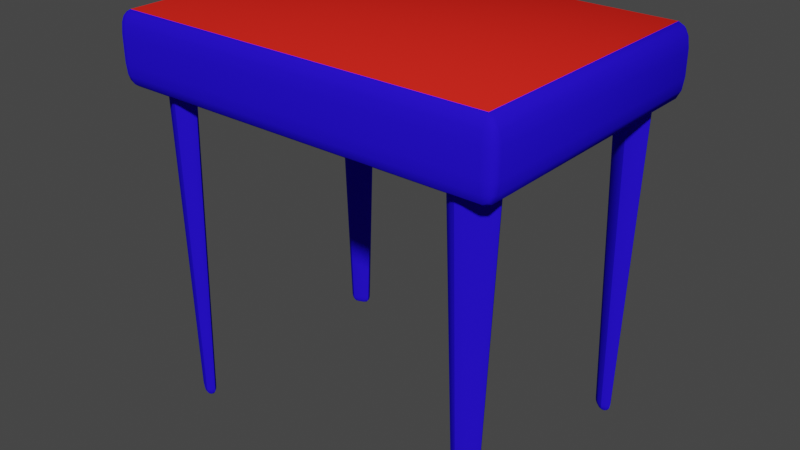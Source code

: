 # Source: bed.blend  (saved by Blender 2.93.20; exported with 4.5.12 LTS)
import bpy
from mathutils import Matrix  # noqa: F401  (used for matrix-valued properties, if any)

bpy.ops.wm.read_factory_settings(use_empty=True)
scene = bpy.context.scene
scene.name = 'Scene'

# ---- collections
col_collection = bpy.data.collections.new('Collection'); scene.collection.children.link(col_collection)

# ---- images (referenced by path relative to the original .blend; pixels are not part of the script)
import os
ASSET_DIR = os.environ.get("B2B_ASSET_DIR", "")  # directory of the original .blend (textures are referenced by path, not embedded)
HERE = os.path.dirname(os.path.abspath(__file__))  # packed textures are extracted next to this script under _unpacked/

def load_image(name, relpath, width, height, colorspace="sRGB"):
    """Load a texture the original file referenced (path relative to the .blend, or extracted next to this script)."""
    p = next((c for c in (os.path.join(HERE, relpath), os.path.join(ASSET_DIR, relpath)) if relpath and os.path.exists(c)), "")
    if p:
        img = bpy.data.images.load(p, check_existing=True)
        img.name = name
    else:  # same state as the original file: an image datablock whose file is absent (Cycles renders it pink)
        img = bpy.data.images.new(name, width, height)
        img.source = "FILE"
        img.filepath = "//" + (relpath or name)
    img.colorspace_settings.name = colorspace
    return img
img_texture_png = load_image('Texture.png', 'Texture.png', 1024, 1024, 'sRGB')

# ---- materials (node trees are filled in below, after node groups)
mat_up = bpy.data.materials.new('UP')
mat_up.use_transparent_shadow = False
mat_up.diffuse_color = (0.02126, 0.006356, 0.8, 1.0)
mat_up.roughness = 0.5
mat_down = bpy.data.materials.new('Down')
mat_down.use_transparent_shadow = False
mat_down.diffuse_color = (0.8, 0.02069, 0.01341, 1.0)

# ---- material node trees

# ---- world
world_world = bpy.data.worlds.new('World'); scene.world = world_world
world_world.use_nodes = True; world_world.node_tree.nodes.clear()
_N = world_world.node_tree.nodes; _L = world_world.node_tree.links
n0 = _N.new('ShaderNodeOutputWorld'); n0.name = 'World Output'; n0.location = (300, 300)
n1 = _N.new('ShaderNodeBackground'); n1.name = 'Background'; n1.location = (10, 300)
n1.inputs[0].default_value = (0.05088, 0.05088, 0.05088, 1.0)
_L.new(n1.outputs[0], n0.inputs[0])
n0.is_active_output = True
world_world.color = (0.05088, 0.05088, 0.05088)
world_world.use_sun_shadow = False
world_world.sun_shadow_jitter_overblur = 0.0

# ---- meshes
me_cube_091 = bpy.data.meshes.new('Cube.091')
me_cube_091.from_pydata([(-0.5365, 0.471, 0.5484), (-0.5365, 0.504, 0.5815), (-0.5695, 0.504, 0.5484), (-0.5365, 0.4754, 0.565), (-0.553, 0.4754, 0.5484), (-0.5523, 0.4797, 0.5643), (-0.553, 0.504, 0.5771), (-0.5365, 0.4875, 0.5771), (-0.5523, 0.4882, 0.5728), (-0.5651, 0.4875, 0.5484), (-0.5651, 0.504, 0.565), (-0.5608, 0.4882, 0.5643), (-0.5365, 0.5398, 0.5815), (-0.5365, 0.5729, 0.5484), (-0.5695, 0.5398, 0.5484), (-0.5365, 0.5563, 0.5771), (-0.553, 0.5398, 0.5771), (-0.5523, 0.5556, 0.5728), (-0.553, 0.5685, 0.5484), (-0.5365, 0.5685, 0.565), (-0.5523, 0.5642, 0.5643), (-0.5651, 0.5398, 0.565), (-0.5651, 0.5563, 0.5484), (-0.5608, 0.5556, 0.5643), (-0.5365, 0.471, -0.5232), (-0.5695, 0.504, -0.5232), (-0.5365, 0.504, -0.5563), (-0.553, 0.4754, -0.5232), (-0.5365, 0.4754, -0.5397), (-0.5523, 0.4797, -0.539), (-0.5651, 0.504, -0.5397), (-0.5651, 0.4875, -0.5232), (-0.5608, 0.4882, -0.539), (-0.5365, 0.4875, -0.5519), (-0.553, 0.504, -0.5519), (-0.5523, 0.4882, -0.5476), (-0.5365, 0.5729, -0.5232), (-0.5365, 0.5398, -0.5563), (-0.5695, 0.5398, -0.5232), (-0.5365, 0.5685, -0.5397), (-0.553, 0.5685, -0.5232), (-0.5523, 0.5642, -0.539), (-0.553, 0.5398, -0.5519), (-0.5365, 0.5563, -0.5519), (-0.5523, 0.5556, -0.5476), (-0.5651, 0.5563, -0.5232), (-0.5651, 0.5398, -0.5397), (-0.5608, 0.5556, -0.539), (0.5352, 0.471, 0.5484), (0.5683, 0.504, 0.5484), (0.5352, 0.504, 0.5815), (0.5517, 0.4754, 0.5484), (0.5352, 0.4754, 0.565), (0.551, 0.4797, 0.5643), (0.5638, 0.504, 0.565), (0.5638, 0.4875, 0.5484), (0.5596, 0.4882, 0.5643), (0.5352, 0.4875, 0.5771), (0.5517, 0.504, 0.5771), (0.551, 0.4882, 0.5728), (0.5352, 0.5729, 0.5484), (0.5352, 0.5398, 0.5815), (0.5683, 0.5398, 0.5484), (0.5352, 0.5685, 0.565), (0.5517, 0.5685, 0.5484), (0.551, 0.5642, 0.5643), (0.5517, 0.5398, 0.5771), (0.5352, 0.5563, 0.5771), (0.551, 0.5556, 0.5728), (0.5638, 0.5563, 0.5484), (0.5638, 0.5398, 0.565), (0.5596, 0.5556, 0.5643), (0.5352, 0.471, -0.5232), (0.5352, 0.504, -0.5563), (0.5683, 0.504, -0.5232), (0.5352, 0.4754, -0.5397), (0.5517, 0.4754, -0.5232), (0.551, 0.4797, -0.539), (0.5517, 0.504, -0.5519), (0.5352, 0.4875, -0.5519), (0.551, 0.4882, -0.5476), (0.5638, 0.4875, -0.5232), (0.5638, 0.504, -0.5397), (0.5596, 0.4882, -0.539), (0.5352, 0.5729, -0.5232), (0.5683, 0.5398, -0.5232), (0.5352, 0.5398, -0.5563), (0.5517, 0.5685, -0.5232), (0.5352, 0.5685, -0.5397), (0.551, 0.5642, -0.539), (0.5638, 0.5398, -0.5397), (0.5638, 0.5563, -0.5232), (0.5596, 0.5556, -0.539), (0.5352, 0.5563, -0.5519), (0.5517, 0.5398, -0.5519), (0.551, 0.5556, -0.5476), (-0.5188, 0.5259, 0.421), (-0.5173, 0.5259, 0.4489), (-0.5238, 0.5259, 0.4352), (-0.4635, 0.5259, 0.3893), (-0.4914, 0.5259, 0.3907), (-0.4778, 0.5259, 0.3842), (-0.4494, 0.5259, 0.5102), (-0.4215, 0.5259, 0.5088), (-0.4351, 0.5259, 0.5153), (-0.3942, 0.5259, 0.4785), (-0.3956, 0.5259, 0.4506), (-0.3891, 0.5259, 0.4643), (-0.4118, 0.5259, -0.5271), (-0.4391, 0.5259, -0.5333), (-0.4242, 0.5259, -0.5358), (-0.3964, 0.5259, -0.4653), (-0.3901, 0.5259, -0.4926), (-0.3876, 0.5259, -0.4777), (-0.5166, 0.5259, -0.4846), (-0.5228, 0.5259, -0.4574), (-0.5253, 0.5259, -0.4723), (-0.5011, 0.5259, -0.4228), (-0.4739, 0.5259, -0.4166), (-0.4888, 0.5259, -0.4141), (0.4918, 0.5259, 0.3902), (0.4639, 0.5259, 0.3892), (0.478, 0.5259, 0.3839), (0.5186, 0.5259, 0.4479), (0.5196, 0.5259, 0.42), (0.5249, 0.5259, 0.4342), (0.3969, 0.5259, 0.4516), (0.3959, 0.5259, 0.4795), (0.3906, 0.5259, 0.4653), (0.4237, 0.5259, 0.5093), (0.4516, 0.5259, 0.5103), (0.4374, 0.5259, 0.5156), (0.4011, 0.5259, -0.5137), (0.3979, 0.5259, -0.486), (0.3937, 0.5259, -0.5005), (0.4608, 0.5259, -0.5358), (0.4331, 0.5259, -0.539), (0.4476, 0.5259, -0.5431), (0.4546, 0.5259, -0.4142), (0.4824, 0.5259, -0.4109), (0.4678, 0.5259, -0.4068), (0.5144, 0.5259, -0.4362), (0.5176, 0.5259, -0.464), (0.5217, 0.5259, -0.4494), (-0.4686, -0.007483, 0.4494), (-0.4787, 0.003769, 0.4561), (-0.4722, -0.006626, 0.452), (-0.4754, -0.004187, 0.4542), (-0.4776, -0.0005368, 0.4556), (-0.4703, -0.007483, 0.4367), (-0.4798, 0.00378, 0.4279), (-0.4738, -0.006625, 0.4335), (-0.4768, -0.004184, 0.4307), (-0.4789, -0.00053, 0.4287), (-0.4721, -0.007483, 0.442), (-0.4852, 0.003768, 0.4424), (-0.4769, -0.006626, 0.4422), (-0.481, -0.004187, 0.4424), (-0.4839, -0.0005372, 0.4425), (-0.4581, -0.007483, 0.4377), (-0.4524, 0.003769, 0.427), (-0.4558, -0.006626, 0.4339), (-0.454, -0.004187, 0.4305), (-0.4528, -0.0005368, 0.4281), (-0.466, -0.007483, 0.4349), (-0.4667, 0.003768, 0.4219), (-0.4662, -0.006626, 0.4302), (-0.4664, -0.004187, 0.4261), (-0.4665, -0.0005372, 0.4232), (-0.4549, -0.007483, 0.4618), (-0.4605, 0.003769, 0.4725), (-0.4571, -0.006626, 0.4656), (-0.459, -0.004187, 0.469), (-0.4602, -0.0005368, 0.4714), (-0.4469, -0.007483, 0.4646), (-0.4463, 0.003768, 0.4775), (-0.4467, -0.006626, 0.4693), (-0.4466, -0.004187, 0.4734), (-0.4464, -0.0005372, 0.4763), (-0.4443, -0.007483, 0.4501), (-0.4343, 0.003769, 0.4434), (-0.4407, -0.006626, 0.4475), (-0.4376, -0.004187, 0.4453), (-0.4353, -0.0005368, 0.4439), (-0.4426, -0.007483, 0.4627), (-0.4331, 0.00378, 0.4716), (-0.4392, -0.006625, 0.466), (-0.4361, -0.004184, 0.4688), (-0.434, -0.00053, 0.4708), (-0.4408, -0.007483, 0.4575), (-0.4278, 0.003768, 0.457), (-0.4361, -0.006626, 0.4573), (-0.4319, -0.004187, 0.4571), (-0.429, -0.0005372, 0.457), (-0.4528, -0.007483, -0.4866), (-0.4565, 0.003769, -0.4981), (-0.4544, -0.006626, -0.4907), (-0.4556, -0.004187, -0.4944), (-0.4564, -0.0005368, -0.4969), (-0.4445, -0.007483, -0.488), (-0.4416, 0.003768, -0.5006), (-0.4435, -0.006626, -0.4926), (-0.4426, -0.004187, -0.4966), (-0.442, -0.0005372, -0.4994), (-0.4406, -0.007483, -0.4854), (-0.4297, 0.003781, -0.4925), (-0.4366, -0.006625, -0.488), (-0.4332, -0.004184, -0.4902), (-0.4307, -0.0005296, -0.4918), (-0.4444, -0.007483, -0.4732), (-0.4357, 0.003769, -0.4649), (-0.4413, -0.006626, -0.47), (-0.4386, -0.004187, -0.4673), (-0.4366, -0.0005368, -0.4655), (-0.4397, -0.007483, -0.4799), (-0.4269, 0.003768, -0.4772), (-0.4351, -0.006626, -0.4789), (-0.431, -0.004187, -0.478), (-0.4282, -0.0005371, -0.4774), (-0.4685, -0.007483, -0.4767), (-0.4772, 0.003769, -0.485), (-0.4716, -0.006626, -0.4799), (-0.4743, -0.004187, -0.4826), (-0.4763, -0.0005368, -0.4844), (-0.4734, -0.007483, -0.4698), (-0.486, 0.003768, -0.4727), (-0.4779, -0.006626, -0.4709), (-0.4819, -0.004187, -0.4719), (-0.4848, -0.0005372, -0.4725), (-0.4601, -0.007483, -0.4634), (-0.4564, 0.003769, -0.4519), (-0.4586, -0.006626, -0.4592), (-0.4573, -0.004187, -0.4556), (-0.4566, -0.0005368, -0.453), (-0.4727, -0.007483, -0.4652), (-0.4839, 0.00378, -0.4585), (-0.4768, -0.006625, -0.4627), (-0.4803, -0.004184, -0.4606), (-0.4828, -0.00053, -0.4591), (-0.4682, -0.007483, -0.462), (-0.4713, 0.003768, -0.4493), (-0.4693, -0.006626, -0.4574), (-0.4702, -0.004187, -0.4534), (-0.4709, -0.0005371, -0.4505), (0.4591, -0.007483, 0.4377), (0.4533, 0.003769, 0.4271), (0.4568, -0.006626, 0.4339), (0.4549, -0.004187, 0.4305), (0.4537, -0.0005368, 0.4281), (0.467, -0.007483, 0.4347), (0.4675, 0.003768, 0.4218), (0.4671, -0.006626, 0.43), (0.4673, -0.004187, 0.4259), (0.4674, -0.0005372, 0.423), (0.4713, -0.007483, 0.4365), (0.4807, 0.003781, 0.4275), (0.4748, -0.006625, 0.4332), (0.4778, -0.004184, 0.4303), (0.4798, -0.0005296, 0.4283), (0.4699, -0.007483, 0.4492), (0.48, 0.003769, 0.4557), (0.4735, -0.006626, 0.4518), (0.4767, -0.004187, 0.4539), (0.479, -0.0005368, 0.4553), (0.4733, -0.007483, 0.4417), (0.4863, 0.003768, 0.442), (0.478, -0.006626, 0.4419), (0.4821, -0.004187, 0.442), (0.4851, -0.0005371, 0.442), (0.4456, -0.007483, 0.4503), (0.4354, 0.003769, 0.4437), (0.442, -0.006626, 0.4477), (0.4388, -0.004187, 0.4456), (0.4365, -0.0005368, 0.4442), (0.4421, -0.007483, 0.458), (0.4292, 0.003768, 0.4575), (0.4374, -0.006626, 0.4577), (0.4333, -0.004187, 0.4576), (0.4304, -0.0005372, 0.4575), (0.4563, -0.007483, 0.4618), (0.4621, 0.003769, 0.4724), (0.4586, -0.006626, 0.4656), (0.4605, -0.004187, 0.469), (0.4618, -0.0005368, 0.4714), (0.4436, -0.007483, 0.4624), (0.4339, 0.00378, 0.4711), (0.44, -0.006625, 0.4656), (0.437, -0.004184, 0.4683), (0.4348, -0.00053, 0.4703), (0.4486, -0.007483, 0.4647), (0.448, 0.003768, 0.4777), (0.4485, -0.006626, 0.4694), (0.4483, -0.004187, 0.4735), (0.4481, -0.0005371, 0.4765), (0.4458, -0.007483, -0.4773), (0.4348, 0.003769, -0.4724), (0.4418, -0.006626, -0.4754), (0.4383, -0.004187, -0.4737), (0.4359, -0.0005368, -0.4727), (0.4435, -0.007483, -0.4854), (0.4307, 0.003768, -0.4869), (0.4388, -0.006626, -0.4859), (0.4348, -0.004187, -0.4864), (0.4319, -0.0005372, -0.4867), (0.4457, -0.007483, -0.4896), (0.4374, 0.003781, -0.4997), (0.4426, -0.006625, -0.4933), (0.44, -0.004184, -0.4965), (0.4382, -0.0005296, -0.4987), (0.4582, -0.007483, -0.4871), (0.4655, 0.003769, -0.4967), (0.461, -0.006626, -0.4905), (0.4634, -0.004187, -0.4935), (0.465, -0.0005368, -0.4957), (0.451, -0.007483, -0.4911), (0.4523, 0.003768, -0.5041), (0.4515, -0.006626, -0.4958), (0.452, -0.004187, -0.4999), (0.4522, -0.0005371, -0.5028), (0.4573, -0.007483, -0.4628), (0.4499, 0.003769, -0.4532), (0.4544, -0.006626, -0.4594), (0.4521, -0.004187, -0.4564), (0.4505, -0.0005368, -0.4542), (0.4646, -0.007483, -0.4587), (0.4631, 0.003768, -0.4459), (0.464, -0.006626, -0.454), (0.4635, -0.004187, -0.45), (0.4632, -0.0005372, -0.4471), (0.4696, -0.007483, -0.4726), (0.4807, 0.003769, -0.4775), (0.4736, -0.006626, -0.4746), (0.4771, -0.004187, -0.4762), (0.4796, -0.0005368, -0.4772), (0.4692, -0.007483, -0.4598), (0.4771, 0.00378, -0.4495), (0.4721, -0.006625, -0.4561), (0.4746, -0.004184, -0.4528), (0.4763, -0.00053, -0.4505), (0.4719, -0.007483, -0.4647), (0.4848, 0.003768, -0.463), (0.4766, -0.006626, -0.4641), (0.4807, -0.004187, -0.4636), (0.4836, -0.0005371, -0.4632)], [], [(50, 61, 12, 1), (74, 85, 62, 49), (84, 36, 13, 60), (2, 14, 38, 25), (26, 37, 86, 73), (0, 3, 5, 4), (3, 7, 8, 5), (1, 6, 8, 7), (6, 10, 11, 8), (2, 9, 11, 10), (9, 4, 5, 11), (5, 8, 11), (12, 15, 17, 16), (15, 19, 20, 17), (13, 18, 20, 19), (18, 22, 23, 20), (14, 21, 23, 22), (21, 16, 17, 23), (17, 20, 23), (24, 27, 29, 28), (27, 31, 32, 29), (25, 30, 32, 31), (30, 34, 35, 32), (26, 33, 35, 34), (33, 28, 29, 35), (29, 32, 35), (36, 39, 41, 40), (39, 43, 44, 41), (37, 42, 44, 43), (42, 46, 47, 44), (38, 45, 47, 46), (45, 40, 41, 47), (41, 44, 47), (48, 51, 53, 52), (51, 55, 56, 53), (49, 54, 56, 55), (54, 58, 59, 56), (50, 57, 59, 58), (57, 52, 53, 59), (53, 56, 59), (60, 63, 65, 64), (63, 67, 68, 65), (61, 66, 68, 67), (66, 70, 71, 68), (62, 69, 71, 70), (69, 64, 65, 71), (65, 68, 71), (72, 75, 77, 76), (75, 79, 80, 77), (73, 78, 80, 79), (78, 82, 83, 80), (74, 81, 83, 82), (81, 76, 77, 83), (77, 80, 83), (84, 87, 89, 88), (87, 91, 92, 89), (85, 90, 92, 91), (90, 94, 95, 92), (86, 93, 95, 94), (93, 88, 89, 95), (89, 92, 95), (24, 0, 4, 27), (27, 4, 9, 31), (31, 9, 2, 25), (1, 12, 16, 6), (6, 16, 21, 10), (10, 21, 14, 2), (13, 36, 40, 18), (18, 40, 45, 22), (22, 45, 38, 14), (37, 26, 34, 42), (42, 34, 30, 46), (46, 30, 25, 38), (72, 24, 28, 75), (75, 28, 33, 79), (79, 33, 26, 73), (36, 84, 88, 39), (39, 88, 93, 43), (43, 93, 86, 37), (85, 74, 82, 90), (90, 82, 78, 94), (94, 78, 73, 86), (48, 72, 76, 51), (51, 76, 81, 55), (55, 81, 74, 49), (84, 60, 64, 87), (87, 64, 69, 91), (91, 69, 62, 85), (61, 50, 58, 66), (66, 58, 54, 70), (70, 54, 49, 62), (0, 48, 52, 3), (3, 52, 57, 7), (7, 57, 50, 1), (60, 13, 19, 63), (63, 19, 15, 67), (67, 15, 12, 61), (24, 72, 48, 0), (155, 98, 96, 150), (204, 214, 209, 229, 239, 234, 224, 219, 194, 199), (105, 107, 106, 99, 101, 100, 96, 98, 97, 102, 104, 103), (101, 165, 150, 100), (102, 170, 175, 104), (170, 102, 97, 145), (150, 96, 100), (160, 99, 106, 180), (99, 160, 165, 101), (185, 105, 103), (105, 185, 190, 107), (104, 175, 185, 103), (107, 190, 180, 106), (145, 97, 98, 155), (200, 110, 108, 205), (254, 264, 259, 279, 289, 284, 274, 269, 244, 249), (117, 119, 118, 111, 113, 112, 108, 110, 109, 114, 116, 115), (111, 210, 215, 113), (114, 220, 225, 116), (220, 114, 109, 195), (113, 215, 205, 112), (210, 111, 118, 230), (205, 108, 112), (235, 117, 115), (117, 235, 240, 119), (116, 225, 235, 115), (119, 240, 230, 118), (195, 109, 110, 200), (250, 122, 120, 255), (304, 314, 309, 329, 339, 334, 324, 319, 294, 299), (129, 131, 130, 123, 125, 124, 120, 122, 121, 126, 128, 127), (123, 260, 265, 125), (126, 270, 275, 128), (270, 126, 121, 245), (125, 265, 255, 124), (260, 123, 130, 280), (255, 120, 124), (285, 129, 127), (129, 285, 290, 131), (128, 275, 285, 127), (131, 290, 280, 130), (245, 121, 122, 250), (300, 134, 132, 305), (141, 143, 142, 135, 137, 136, 132, 134, 133, 138, 140, 139), (135, 310, 315, 137), (138, 320, 325, 140), (320, 138, 133, 295), (137, 315, 305, 136), (310, 135, 142, 330), (305, 132, 136), (335, 141, 139), (141, 335, 340, 143), (140, 325, 335, 139), (143, 340, 330, 142), (295, 133, 134, 300), (154, 144, 146, 156), (156, 146, 147, 157), (157, 147, 148, 158), (158, 148, 145, 155), (149, 154, 156, 151), (151, 156, 157, 152), (152, 157, 158, 153), (153, 158, 155, 150), (159, 164, 166, 161), (161, 166, 167, 162), (162, 167, 168, 163), (163, 168, 165, 160), (184, 189, 191, 186), (186, 191, 192, 187), (187, 192, 193, 188), (188, 193, 190, 185), (189, 179, 181, 191), (191, 181, 182, 192), (192, 182, 183, 193), (193, 183, 180, 190), (169, 174, 176, 171), (171, 176, 177, 172), (172, 177, 178, 173), (173, 178, 175, 170), (160, 180, 183, 163), (163, 183, 182, 162), (162, 182, 181, 161), (161, 181, 179, 159), (170, 145, 148, 173), (173, 148, 147, 172), (172, 147, 146, 171), (171, 146, 144, 169), (199, 194, 196, 201), (201, 196, 197, 202), (202, 197, 198, 203), (203, 198, 195, 200), (209, 214, 216, 211), (211, 216, 217, 212), (212, 217, 218, 213), (213, 218, 215, 210), (214, 204, 206, 216), (216, 206, 207, 217), (217, 207, 208, 218), (218, 208, 205, 215), (234, 239, 241, 236), (236, 241, 242, 237), (237, 242, 243, 238), (238, 243, 240, 235), (239, 229, 231, 241), (241, 231, 232, 242), (242, 232, 233, 243), (243, 233, 230, 240), (219, 224, 226, 221), (221, 226, 227, 222), (222, 227, 228, 223), (223, 228, 225, 220), (210, 230, 233, 213), (213, 233, 232, 212), (212, 232, 231, 211), (211, 231, 229, 209), (220, 195, 198, 223), (223, 198, 197, 222), (222, 197, 196, 221), (221, 196, 194, 219), (249, 244, 246, 251), (251, 246, 247, 252), (252, 247, 248, 253), (253, 248, 245, 250), (259, 264, 266, 261), (261, 266, 267, 262), (262, 267, 268, 263), (263, 268, 265, 260), (264, 254, 256, 266), (266, 256, 257, 267), (267, 257, 258, 268), (268, 258, 255, 265), (284, 289, 291, 286), (286, 291, 292, 287), (287, 292, 293, 288), (288, 293, 290, 285), (289, 279, 281, 291), (291, 281, 282, 292), (292, 282, 283, 293), (293, 283, 280, 290), (269, 274, 276, 271), (271, 276, 277, 272), (272, 277, 278, 273), (273, 278, 275, 270), (260, 280, 283, 263), (263, 283, 282, 262), (262, 282, 281, 261), (261, 281, 279, 259), (270, 245, 248, 273), (273, 248, 247, 272), (272, 247, 246, 271), (271, 246, 244, 269), (299, 294, 296, 301), (301, 296, 297, 302), (302, 297, 298, 303), (303, 298, 295, 300), (309, 314, 316, 311), (311, 316, 317, 312), (312, 317, 318, 313), (313, 318, 315, 310), (314, 304, 306, 316), (316, 306, 307, 317), (317, 307, 308, 318), (318, 308, 305, 315), (334, 339, 341, 336), (336, 341, 342, 337), (337, 342, 343, 338), (338, 343, 340, 335), (339, 329, 331, 341), (341, 331, 332, 342), (342, 332, 333, 343), (343, 333, 330, 340), (319, 324, 326, 321), (321, 326, 327, 322), (322, 327, 328, 323), (323, 328, 325, 320), (310, 330, 333, 313), (313, 333, 332, 312), (312, 332, 331, 311), (311, 331, 329, 309), (320, 295, 298, 323), (323, 298, 297, 322), (322, 297, 296, 321), (321, 296, 294, 319), (164, 149, 151, 166), (166, 151, 152, 167), (167, 152, 153, 168), (168, 153, 150, 165), (174, 184, 186, 176), (176, 186, 187, 177), (177, 187, 188, 178), (178, 188, 185, 175), (204, 199, 201, 206), (206, 201, 202, 207), (207, 202, 203, 208), (208, 203, 200, 205), (224, 234, 236, 226), (226, 236, 237, 227), (227, 237, 238, 228), (228, 238, 235, 225), (254, 249, 251, 256), (256, 251, 252, 257), (257, 252, 253, 258), (258, 253, 250, 255), (274, 284, 286, 276), (276, 286, 287, 277), (277, 287, 288, 278), (278, 288, 285, 275), (304, 299, 301, 306), (306, 301, 302, 307), (307, 302, 303, 308), (308, 303, 300, 305), (324, 334, 336, 326), (326, 336, 337, 327), (327, 337, 338, 328), (328, 338, 335, 325), (149, 164, 159, 179, 189, 184, 174, 169, 144, 154)])
me_cube_091.polygons.foreach_set('use_smooth', [True] * 314)
me_cube_091.polygons.foreach_set('material_index', [0, 0, 1, 0, 0, 0, 0, 0, 0, 0, 0, 0, 0, 0, 0, 0, 0, 0, 0, 0, 0, 0, 0, 0, 0, 0, 0, 0, 0, 0, 0, 0, 0, 0, 0, 0, 0, 0, 0, 0, 0, 0, 0, 0, 0, 0, 0, 0, 0, 0, 0, 0, 0, 0, 0, 0, 0, 0, 0, 0, 0, 0, 0, 0, 0, 0, 0, 0, 0, 0, 0, 0, 0, 0, 0, 0, 0, 0, 0, 0, 0, 0, 0, 0, 0, 0, 0, 0, 0, 0, 0, 0, 0, 0, 0, 0, 0, 0, 0, 0, 0, 0, 0, 0, 0, 0, 0, 0, 0, 0, 0, 0, 0, 0, 0, 0, 0, 0, 0, 0, 0, 0, 0, 0, 0, 0, 0, 0, 0, 0, 0, 0, 0, 0, 0, 0, 0, 0, 0, 0, 0, 0, 0, 0, 0, 0, 0, 0, 0, 0, 0, 0, 0, 0, 0, 0, 0, 0, 0, 0, 0, 0, 0, 0, 0, 0, 0, 0, 0, 0, 0, 0, 0, 0, 0, 0, 0, 0, 0, 0, 0, 0, 0, 0, 0, 0, 0, 0, 0, 0, 0, 0, 0, 0, 0, 0, 0, 0, 0, 0, 0, 0, 0, 0, 0, 0, 0, 0, 0, 0, 0, 0, 0, 0, 0, 0, 0, 0, 0, 0, 0, 0, 0, 0, 0, 0, 0, 0, 0, 0, 0, 0, 0, 0, 0, 0, 0, 0, 0, 0, 0, 0, 0, 0, 0, 0, 0, 0, 0, 0, 0, 0, 0, 0, 0, 0, 0, 0, 0, 0, 0, 0, 0, 0, 0, 0, 0, 0, 0, 0, 0, 0, 0, 0, 0, 0, 0, 0, 0, 0, 0, 0, 0, 0, 0, 0, 0, 0, 0, 0, 0, 0, 0, 0, 0, 0, 0, 0, 0, 0, 0, 0, 0, 0, 0, 0, 0, 0, 0, 0, 0, 0, 0, 0])
_k = set([(96, 98), (96, 100), (97, 98), (97, 102), (98, 155), (99, 101), (99, 106), (100, 101), (101, 165), (102, 104), (103, 104), (103, 105), (104, 175), (105, 107), (106, 107), (107, 190), (108, 110), (108, 112), (109, 110), (109, 114), (110, 200), (111, 113), (111, 118), (112, 113), (113, 215), (114, 116), (115, 116), (115, 117), (116, 225), (117, 119), (118, 119), (119, 240), (120, 122), (120, 124), (121, 122), (121, 126), (122, 250), (123, 125), (123, 130), (124, 125), (125, 265), (126, 128), (127, 128), (127, 129), (128, 275), (129, 131), (130, 131), (131, 290), (132, 134), (132, 136), (133, 134), (133, 138), (134, 300), (135, 137), (135, 142), (136, 137), (137, 315), (138, 140), (139, 140), (139, 141), (140, 325), (141, 143), (142, 143), (143, 340), (150, 153), (152, 153), (155, 158), (157, 158), (165, 168), (167, 168), (175, 178), (177, 178), (185, 188), (187, 188), (190, 193), (192, 193), (200, 203), (202, 203), (205, 208), (207, 208), (215, 218), (217, 218), (225, 228), (227, 228), (235, 238), (237, 238), (240, 243), (242, 243), (250, 253), (252, 253), (255, 258), (257, 258), (265, 268), (267, 268), (275, 278), (277, 278), (285, 288), (287, 288), (290, 293), (292, 293), (300, 303), (302, 303), (305, 308), (307, 308), (315, 318), (317, 318), (325, 328), (327, 328), (335, 338), (337, 338), (340, 343), (342, 343)])
me_cube_091.attributes.new('sharp_edge', 'BOOLEAN', 'EDGE').data.foreach_set('value', [ (min(e.vertices), max(e.vertices)) in _k for e in me_cube_091.edges])
_uv = me_cube_091.uv_layers.new(name='UVMap')
_uv.uv.foreach_set('vector', [0.752, 0.02408, 0.752, 0.02408, 0.752, 0.02408, 0.752, 0.02408, 0.752, 0.02408, 0.752, 0.02408, 0.752, 0.02408, 0.752, 0.02408, 0.7599, 0.1754, 0.7599, 0.1754, 0.7599, 0.1754, 0.7599, 0.1754, 0.752, 0.02408, 0.752, 0.02408, 0.752, 0.02408, 0.752, 0.02408, 0.752, 0.02408, 0.752, 0.02408, 0.752, 0.02408, 0.752, 0.02408, 0.752, 0.02408, 0.752, 0.02408, 0.752, 0.02408, 0.752, 0.02408, 0.752, 0.02408, 0.752, 0.02408, 0.752, 0.02408, 0.752, 0.02408, 0.752, 0.02408, 0.752, 0.02408, 0.752, 0.02408, 0.752, 0.02408, 0.752, 0.02408, 0.752, 0.02408, 0.752, 0.02408, 0.752, 0.02408, 0.752, 0.02408, 0.752, 0.02408, 0.752, 0.02408, 0.752, 0.02408, 0.752, 0.02408, 0.752, 0.02408, 0.752, 0.02408, 0.752, 0.02408, 0.752, 0.02408, 0.752, 0.02408, 0.752, 0.02408, 0.752, 0.02408, 0.752, 0.02408, 0.752, 0.02408, 0.752, 0.02408, 0.752, 0.02408, 0.752, 0.02408, 0.752, 0.02408, 0.752, 0.02408, 0.752, 0.02408, 0.752, 0.02408, 0.752, 0.02408, 0.752, 0.02408, 0.752, 0.02408, 0.752, 0.02408, 0.752, 0.02408, 0.752, 0.02408, 0.752, 0.02408, 0.752, 0.02408, 0.752, 0.02408, 0.752, 0.02408, 0.752, 0.02408, 0.752, 0.02408, 0.752, 0.02408, 0.752, 0.02408, 0.752, 0.02408, 0.752, 0.02408, 0.752, 0.02408, 0.752, 0.02408, 0.752, 0.02408, 0.752, 0.02408, 0.752, 0.02408, 0.752, 0.02408, 0.752, 0.02408, 0.752, 0.02408, 0.752, 0.02408, 0.752, 0.02408, 0.752, 0.02408, 0.752, 0.02408, 0.752, 0.02408, 0.752, 0.02408, 0.752, 0.02408, 0.752, 0.02408, 0.752, 0.02408, 0.752, 0.02408, 0.752, 0.02408, 0.752, 0.02408, 0.752, 0.02408, 0.752, 0.02408, 0.752, 0.02408, 0.752, 0.02408, 0.752, 0.02408, 0.752, 0.02408, 0.752, 0.02408, 0.752, 0.02408, 0.752, 0.02408, 0.752, 0.02408, 0.752, 0.02408, 0.752, 0.02408, 0.752, 0.02408, 0.752, 0.02408, 0.752, 0.02408, 0.752, 0.02408, 0.752, 0.02408, 0.752, 0.02408, 0.752, 0.02408, 0.752, 0.02408, 0.752, 0.02408, 0.752, 0.02408, 0.752, 0.02408, 0.752, 0.02408, 0.752, 0.02408, 0.752, 0.02408, 0.752, 0.02408, 0.752, 0.02408, 0.752, 0.02408, 0.752, 0.02408, 0.752, 0.02408, 0.752, 0.02408, 0.752, 0.02408, 0.752, 0.02408, 0.752, 0.02408, 0.752, 0.02408, 0.752, 0.02408, 0.752, 0.02408, 0.752, 0.02408, 0.752, 0.02408, 0.752, 0.02408, 0.752, 0.02408, 0.752, 0.02408, 0.752, 0.02408, 0.752, 0.02408, 0.752, 0.02408, 0.752, 0.02408, 0.752, 0.02408, 0.752, 0.02408, 0.752, 0.02408, 0.752, 0.02408, 0.752, 0.02408, 0.752, 0.02408, 0.752, 0.02408, 0.752, 0.02408, 0.752, 0.02408, 0.752, 0.02408, 0.752, 0.02408, 0.752, 0.02408, 0.752, 0.02408, 0.752, 0.02408, 0.752, 0.02408, 0.752, 0.02408, 0.752, 0.02408, 0.752, 0.02408, 0.752, 0.02408, 0.752, 0.02408, 0.752, 0.02408, 0.752, 0.02408, 0.752, 0.02408, 0.752, 0.02408, 0.752, 0.02408, 0.752, 0.02408, 0.752, 0.02408, 0.752, 0.02408, 0.752, 0.02408, 0.752, 0.02408, 0.752, 0.02408, 0.752, 0.02408, 0.752, 0.02408, 0.752, 0.02408, 0.752, 0.02408, 0.752, 0.02408, 0.752, 0.02408, 0.752, 0.02408, 0.752, 0.02408, 0.752, 0.02408, 0.752, 0.02408, 0.752, 0.02408, 0.752, 0.02408, 0.752, 0.02408, 0.752, 0.02408, 0.752, 0.02408, 0.752, 0.02408, 0.752, 0.02408, 0.752, 0.02408, 0.752, 0.02408, 0.752, 0.02408, 0.752, 0.02408, 0.752, 0.02408, 0.752, 0.02408, 0.752, 0.02408, 0.752, 0.02408, 0.752, 0.02408, 0.752, 0.02408, 0.752, 0.02408, 0.752, 0.02408, 0.752, 0.02408, 0.752, 0.02408, 0.752, 0.02408, 0.752, 0.02408, 0.752, 0.02408, 0.752, 0.02408, 0.752, 0.02408, 0.752, 0.02408, 0.752, 0.02408, 0.752, 0.02408, 0.752, 0.02408, 0.752, 0.02408, 0.752, 0.02408, 0.752, 0.02408, 0.752, 0.02408, 0.752, 0.02408, 0.752, 0.02408, 0.752, 0.02408, 0.752, 0.02408, 0.752, 0.02408, 0.752, 0.02408, 0.752, 0.02408, 0.752, 0.02408, 0.752, 0.02408, 0.752, 0.02408, 0.752, 0.02408, 0.752, 0.02408, 0.752, 0.02408, 0.752, 0.02408, 0.752, 0.02408, 0.752, 0.02408, 0.752, 0.02408, 0.752, 0.02408, 0.752, 0.02408, 0.752, 0.02408, 0.752, 0.02408, 0.752, 0.02408, 0.752, 0.02408, 0.752, 0.02408, 0.752, 0.02408, 0.752, 0.02408, 0.752, 0.02408, 0.752, 0.02408, 0.752, 0.02408, 0.752, 0.02408, 0.752, 0.02408, 0.752, 0.02408, 0.752, 0.02408, 0.752, 0.02408, 0.752, 0.02408, 0.752, 0.02408, 0.752, 0.02408, 0.752, 0.02408, 0.752, 0.02408, 0.752, 0.02408, 0.752, 0.02408, 0.752, 0.02408, 0.752, 0.02408, 0.752, 0.02408, 0.752, 0.02408, 0.752, 0.02408, 0.752, 0.02408, 0.752, 0.02408, 0.752, 0.02408, 0.752, 0.02408, 0.752, 0.02408, 0.752, 0.02408, 0.752, 0.02408, 0.752, 0.02408, 0.752, 0.02408, 0.752, 0.02408, 0.752, 0.02408, 0.752, 0.02408, 0.752, 0.02408, 0.752, 0.02408, 0.752, 0.02408, 0.752, 0.02408, 0.752, 0.02408, 0.752, 0.02408, 0.752, 0.02408, 0.752, 0.02408, 0.752, 0.02408, 0.752, 0.02408, 0.752, 0.02408, 0.752, 0.02408, 0.752, 0.02408, 0.752, 0.02408, 0.752, 0.02408, 0.752, 0.02408, 0.752, 0.02408, 0.752, 0.02408, 0.752, 0.02408, 0.752, 0.02408, 0.752, 0.02408, 0.752, 0.02408, 0.752, 0.02408, 0.752, 0.02408, 0.752, 0.02408, 0.752, 0.02408, 0.752, 0.02408, 0.752, 0.02408, 0.752, 0.02408, 0.752, 0.02408, 0.752, 0.02408, 0.752, 0.02408, 0.752, 0.02408, 0.752, 0.02408, 0.752, 0.02408, 0.752, 0.02408, 0.752, 0.02408, 0.752, 0.02408, 0.752, 0.02408, 0.752, 0.02408, 0.752, 0.02408, 0.752, 0.02408, 0.752, 0.02408, 0.752, 0.02408, 0.752, 0.02408, 0.752, 0.02408, 0.752, 0.02408, 0.752, 0.02408, 0.752, 0.02408, 0.752, 0.02408, 0.752, 0.02408, 0.752, 0.02408, 0.752, 0.02408, 0.752, 0.02408, 0.752, 0.02408, 0.752, 0.02408, 0.752, 0.02408, 0.752, 0.02408, 0.752, 0.02408, 0.752, 0.02408, 0.752, 0.02408, 0.752, 0.02408, 0.752, 0.02408, 0.752, 0.02408, 0.752, 0.02408, 0.752, 0.02408, 0.752, 0.02408, 0.752, 0.02408, 0.752, 0.02408, 0.752, 0.02408, 0.752, 0.02408, 0.752, 0.02408, 0.752, 0.02408, 0.752, 0.02408, 0.752, 0.02408, 0.752, 0.02408, 0.752, 0.02408, 0.752, 0.02408, 0.752, 0.02408, 0.752, 0.02408, 0.752, 0.02408, 0.752, 0.02408, 0.752, 0.02408, 0.752, 0.02408, 0.752, 0.02408, 0.752, 0.02408, 0.752, 0.02408, 0.752, 0.02408, 0.752, 0.02408, 0.752, 0.02408, 0.752, 0.02408, 0.752, 0.02408, 0.752, 0.02408, 0.752, 0.02408, 0.752, 0.02408, 0.752, 0.02408, 0.752, 0.02408, 0.752, 0.02408, 0.752, 0.02408, 0.752, 0.02408, 0.752, 0.02408, 0.752, 0.02408, 0.752, 0.02408, 0.752, 0.02408, 0.752, 0.02408, 0.752, 0.02408, 0.752, 0.02408, 0.752, 0.02408, 0.752, 0.02408, 0.752, 0.02408, 0.752, 0.02408, 0.752, 0.02408, 0.752, 0.02408, 0.752, 0.02408, 0.752, 0.02408, 0.752, 0.02408, 0.752, 0.02408, 0.752, 0.02408, 0.752, 0.02408, 0.752, 0.02408, 0.752, 0.02408, 0.752, 0.02408, 0.752, 0.02408, 0.752, 0.02408, 0.752, 0.02408, 0.752, 0.02408, 0.752, 0.02408, 0.752, 0.02408, 0.752, 0.02408, 0.752, 0.02408, 0.752, 0.02408, 0.752, 0.02408, 0.752, 0.02408, 0.752, 0.02408, 0.752, 0.02408, 0.752, 0.02408, 0.752, 0.02408, 0.752, 0.02408, 0.752, 0.02408, 0.752, 0.02408, 0.752, 0.02408, 0.752, 0.02408, 0.752, 0.02408, 0.752, 0.02408, 0.752, 0.02408, 0.752, 0.02408, 0.752, 0.02408, 0.752, 0.02408, 0.752, 0.02408, 0.752, 0.02408, 0.752, 0.02408, 0.752, 0.02408, 0.752, 0.02408, 0.752, 0.02408, 0.752, 0.02408, 0.752, 0.02408, 0.752, 0.02408, 0.752, 0.02408, 0.752, 0.02408, 0.752, 0.02408, 0.752, 0.02408, 0.752, 0.02408, 0.752, 0.02408, 0.752, 0.02408, 0.752, 0.02408, 0.752, 0.02408, 0.752, 0.02408, 0.752, 0.02408, 0.752, 0.02408, 0.752, 0.02408, 0.752, 0.02408, 0.752, 0.02408, 0.752, 0.02408, 0.752, 0.02408, 0.752, 0.02408, 0.752, 0.02408, 0.752, 0.02408, 0.752, 0.02408, 0.752, 0.02408, 0.752, 0.02408, 0.752, 0.02408, 0.752, 0.02408, 0.752, 0.02408, 0.752, 0.02408, 0.752, 0.02408, 0.752, 0.02408, 0.752, 0.02408, 0.752, 0.02408, 0.752, 0.02408, 0.752, 0.02408, 0.752, 0.02408, 0.752, 0.02408, 0.752, 0.02408, 0.752, 0.02408, 0.752, 0.02408, 0.752, 0.02408, 0.752, 0.02408, 0.752, 0.02408, 0.752, 0.02408, 0.752, 0.02408, 0.752, 0.02408, 0.752, 0.02408, 0.752, 0.02408, 0.752, 0.02408, 0.752, 0.02408, 0.752, 0.02408, 0.752, 0.02408, 0.752, 0.02408, 0.752, 0.02408, 0.752, 0.02408, 0.752, 0.02408, 0.752, 0.02408, 0.752, 0.02408, 0.752, 0.02408, 0.752, 0.02408, 0.752, 0.02408, 0.752, 0.02408, 0.752, 0.02408, 0.752, 0.02408, 0.752, 0.02408, 0.752, 0.02408, 0.752, 0.02408, 0.752, 0.02408, 0.752, 0.02408, 0.752, 0.02408, 0.752, 0.02408, 0.752, 0.02408, 0.752, 0.02408, 0.752, 0.02408, 0.752, 0.02408, 0.752, 0.02408, 0.752, 0.02408, 0.752, 0.02408, 0.752, 0.02408, 0.752, 0.02408, 0.752, 0.02408, 0.752, 0.02408, 0.752, 0.02408, 0.752, 0.02408, 0.752, 0.02408, 0.752, 0.02408, 0.752, 0.02408, 0.752, 0.02408, 0.752, 0.02408, 0.752, 0.02408, 0.752, 0.02408, 0.752, 0.02408, 0.752, 0.02408, 0.752, 0.02408, 0.752, 0.02408, 0.752, 0.02408, 0.752, 0.02408, 0.752, 0.02408, 0.752, 0.02408, 0.752, 0.02408, 0.752, 0.02408, 0.752, 0.02408, 0.752, 0.02408, 0.752, 0.02408, 0.752, 0.02408, 0.752, 0.02408, 0.752, 0.02408, 0.752, 0.02408, 0.752, 0.02408, 0.752, 0.02408, 0.752, 0.02408, 0.752, 0.02408, 0.752, 0.02408, 0.752, 0.02408, 0.752, 0.02408, 0.752, 0.02408, 0.752, 0.02408, 0.752, 0.02408, 0.752, 0.02408, 0.752, 0.02408, 0.752, 0.02408, 0.752, 0.02408, 0.752, 0.02408, 0.752, 0.02408, 0.752, 0.02408, 0.752, 0.02408, 0.752, 0.02408, 0.752, 0.02408, 0.752, 0.02408, 0.752, 0.02408, 0.752, 0.02408, 0.752, 0.02408, 0.752, 0.02408, 0.752, 0.02408, 0.752, 0.02408, 0.752, 0.02408, 0.752, 0.02408, 0.752, 0.02408, 0.752, 0.02408, 0.752, 0.02408, 0.752, 0.02408, 0.752, 0.02408, 0.752, 0.02408, 0.752, 0.02408, 0.752, 0.02408, 0.752, 0.02408, 0.752, 0.02408, 0.752, 0.02408, 0.752, 0.02408, 0.752, 0.02408, 0.752, 0.02408, 0.752, 0.02408, 0.752, 0.02408, 0.752, 0.02408, 0.752, 0.02408, 0.752, 0.02408, 0.752, 0.02408, 0.752, 0.02408, 0.752, 0.02408, 0.752, 0.02408, 0.752, 0.02408, 0.752, 0.02408, 0.752, 0.02408, 0.752, 0.02408, 0.752, 0.02408, 0.752, 0.02408, 0.752, 0.02408, 0.752, 0.02408, 0.752, 0.02408, 0.752, 0.02408, 0.752, 0.02408, 0.752, 0.02408, 0.752, 0.02408, 0.752, 0.02408, 0.752, 0.02408, 0.752, 0.02408, 0.752, 0.02408, 0.752, 0.02408, 0.752, 0.02408, 0.752, 0.02408, 0.752, 0.02408, 0.752, 0.02408, 0.752, 0.02408, 0.752, 0.02408, 0.752, 0.02408, 0.752, 0.02408, 0.752, 0.02408, 0.752, 0.02408, 0.752, 0.02408, 0.752, 0.02408, 0.752, 0.02408, 0.752, 0.02408, 0.752, 0.02408, 0.752, 0.02408, 0.752, 0.02408, 0.752, 0.02408, 0.752, 0.02408, 0.752, 0.02408, 0.752, 0.02408, 0.752, 0.02408, 0.752, 0.02408, 0.752, 0.02408, 0.752, 0.02408, 0.752, 0.02408, 0.752, 0.02408, 0.752, 0.02408, 0.752, 0.02408, 0.752, 0.02408, 0.752, 0.02408, 0.752, 0.02408, 0.752, 0.02408, 0.752, 0.02408, 0.752, 0.02408, 0.752, 0.02408, 0.752, 0.02408, 0.752, 0.02408, 0.752, 0.02408, 0.752, 0.02408, 0.752, 0.02408, 0.752, 0.02408, 0.752, 0.02408, 0.752, 0.02408, 0.752, 0.02408, 0.752, 0.02408, 0.752, 0.02408, 0.752, 0.02408, 0.752, 0.02408, 0.752, 0.02408, 0.752, 0.02408, 0.752, 0.02408, 0.752, 0.02408, 0.752, 0.02408, 0.752, 0.02408, 0.752, 0.02408, 0.752, 0.02408, 0.752, 0.02408, 0.752, 0.02408, 0.752, 0.02408, 0.752, 0.02408, 0.752, 0.02408, 0.752, 0.02408, 0.752, 0.02408, 0.752, 0.02408, 0.752, 0.02408, 0.752, 0.02408, 0.752, 0.02408, 0.752, 0.02408, 0.752, 0.02408, 0.752, 0.02408, 0.752, 0.02408, 0.752, 0.02408, 0.752, 0.02408, 0.752, 0.02408, 0.752, 0.02408, 0.752, 0.02408, 0.752, 0.02408, 0.752, 0.02408, 0.752, 0.02408, 0.752, 0.02408, 0.752, 0.02408, 0.752, 0.02408, 0.752, 0.02408, 0.752, 0.02408, 0.752, 0.02408, 0.752, 0.02408, 0.752, 0.02408, 0.752, 0.02408, 0.752, 0.02408, 0.752, 0.02408, 0.752, 0.02408, 0.752, 0.02408, 0.752, 0.02408, 0.752, 0.02408, 0.752, 0.02408, 0.752, 0.02408, 0.752, 0.02408, 0.752, 0.02408, 0.752, 0.02408, 0.752, 0.02408, 0.752, 0.02408, 0.752, 0.02408, 0.752, 0.02408, 0.752, 0.02408, 0.752, 0.02408, 0.752, 0.02408, 0.752, 0.02408, 0.752, 0.02408, 0.752, 0.02408, 0.752, 0.02408, 0.752, 0.02408, 0.752, 0.02408, 0.752, 0.02408, 0.752, 0.02408, 0.752, 0.02408, 0.752, 0.02408, 0.752, 0.02408, 0.752, 0.02408, 0.752, 0.02408, 0.752, 0.02408, 0.752, 0.02408, 0.752, 0.02408, 0.752, 0.02408, 0.752, 0.02408, 0.752, 0.02408, 0.752, 0.02408, 0.752, 0.02408, 0.752, 0.02408, 0.752, 0.02408, 0.752, 0.02408, 0.752, 0.02408, 0.752, 0.02408, 0.752, 0.02408, 0.752, 0.02408, 0.752, 0.02408, 0.752, 0.02408, 0.752, 0.02408, 0.752, 0.02408, 0.752, 0.02408, 0.752, 0.02408, 0.752, 0.02408, 0.752, 0.02408, 0.752, 0.02408, 0.752, 0.02408, 0.752, 0.02408, 0.752, 0.02408, 0.752, 0.02408, 0.752, 0.02408, 0.752, 0.02408, 0.752, 0.02408, 0.752, 0.02408, 0.752, 0.02408, 0.752, 0.02408, 0.752, 0.02408, 0.752, 0.02408, 0.752, 0.02408, 0.752, 0.02408, 0.752, 0.02408, 0.752, 0.02408, 0.752, 0.02408, 0.752, 0.02408, 0.752, 0.02408, 0.752, 0.02408, 0.752, 0.02408, 0.752, 0.02408, 0.752, 0.02408, 0.752, 0.02408, 0.752, 0.02408, 0.752, 0.02408, 0.752, 0.02408, 0.752, 0.02408, 0.752, 0.02408, 0.752, 0.02408, 0.752, 0.02408, 0.752, 0.02408, 0.752, 0.02408, 0.752, 0.02408, 0.752, 0.02408, 0.752, 0.02408, 0.752, 0.02408, 0.752, 0.02408, 0.752, 0.02408, 0.752, 0.02408, 0.752, 0.02408, 0.752, 0.02408, 0.752, 0.02408, 0.752, 0.02408, 0.752, 0.02408, 0.752, 0.02408, 0.752, 0.02408, 0.752, 0.02408, 0.752, 0.02408, 0.752, 0.02408, 0.752, 0.02408, 0.752, 0.02408, 0.752, 0.02408, 0.752, 0.02408, 0.752, 0.02408, 0.752, 0.02408, 0.752, 0.02408, 0.752, 0.02408, 0.752, 0.02408, 0.752, 0.02408, 0.752, 0.02408, 0.752, 0.02408, 0.752, 0.02408, 0.752, 0.02408, 0.752, 0.02408, 0.752, 0.02408, 0.752, 0.02408, 0.752, 0.02408, 0.752, 0.02408, 0.752, 0.02408, 0.752, 0.02408, 0.752, 0.02408, 0.752, 0.02408, 0.752, 0.02408, 0.752, 0.02408, 0.752, 0.02408, 0.752, 0.02408, 0.752, 0.02408, 0.752, 0.02408, 0.752, 0.02408, 0.752, 0.02408, 0.752, 0.02408, 0.752, 0.02408, 0.752, 0.02408, 0.752, 0.02408, 0.752, 0.02408, 0.752, 0.02408, 0.752, 0.02408, 0.752, 0.02408, 0.752, 0.02408, 0.752, 0.02408, 0.752, 0.02408, 0.752, 0.02408, 0.752, 0.02408, 0.752, 0.02408, 0.752, 0.02408, 0.752, 0.02408, 0.752, 0.02408, 0.752, 0.02408, 0.752, 0.02408, 0.752, 0.02408, 0.752, 0.02408, 0.752, 0.02408, 0.752, 0.02408, 0.752, 0.02408, 0.752, 0.02408, 0.752, 0.02408, 0.752, 0.02408, 0.752, 0.02408, 0.752, 0.02408, 0.752, 0.02408, 0.752, 0.02408, 0.752, 0.02408, 0.752, 0.02408, 0.752, 0.02408, 0.752, 0.02408, 0.752, 0.02408, 0.752, 0.02408, 0.752, 0.02408, 0.752, 0.02408, 0.752, 0.02408, 0.752, 0.02408, 0.752, 0.02408, 0.752, 0.02408, 0.752, 0.02408, 0.752, 0.02408, 0.752, 0.02408, 0.752, 0.02408, 0.752, 0.02408, 0.752, 0.02408, 0.752, 0.02408, 0.752, 0.02408, 0.752, 0.02408, 0.752, 0.02408, 0.752, 0.02408, 0.752, 0.02408, 0.752, 0.02408, 0.752, 0.02408, 0.752, 0.02408, 0.752, 0.02408, 0.752, 0.02408, 0.752, 0.02408, 0.752, 0.02408, 0.752, 0.02408, 0.752, 0.02408, 0.752, 0.02408, 0.752, 0.02408, 0.752, 0.02408, 0.752, 0.02408, 0.752, 0.02408, 0.752, 0.02408, 0.752, 0.02408, 0.752, 0.02408, 0.752, 0.02408, 0.752, 0.02408, 0.752, 0.02408, 0.752, 0.02408, 0.752, 0.02408, 0.752, 0.02408, 0.752, 0.02408, 0.752, 0.02408, 0.752, 0.02408, 0.752, 0.02408, 0.752, 0.02408, 0.752, 0.02408, 0.752, 0.02408, 0.752, 0.02408, 0.752, 0.02408, 0.752, 0.02408, 0.752, 0.02408, 0.752, 0.02408, 0.752, 0.02408, 0.752, 0.02408, 0.752, 0.02408, 0.752, 0.02408, 0.752, 0.02408, 0.752, 0.02408, 0.752, 0.02408, 0.752, 0.02408, 0.752, 0.02408, 0.752, 0.02408, 0.752, 0.02408, 0.752, 0.02408, 0.752, 0.02408, 0.752, 0.02408, 0.752, 0.02408, 0.752, 0.02408, 0.752, 0.02408, 0.752, 0.02408, 0.752, 0.02408, 0.752, 0.02408, 0.752, 0.02408, 0.752, 0.02408, 0.752, 0.02408, 0.752, 0.02408, 0.752, 0.02408, 0.752, 0.02408, 0.752, 0.02408, 0.752, 0.02408, 0.752, 0.02408, 0.752, 0.02408, 0.752, 0.02408, 0.752, 0.02408, 0.752, 0.02408, 0.752, 0.02408, 0.752, 0.02408, 0.752, 0.02408, 0.752, 0.02408, 0.752, 0.02408, 0.752, 0.02408, 0.752, 0.02408, 0.752, 0.02408, 0.752, 0.02408, 0.752, 0.02408, 0.752, 0.02408, 0.752, 0.02408, 0.752, 0.02408, 0.752, 0.02408, 0.752, 0.02408, 0.752, 0.02408, 0.752, 0.02408, 0.752, 0.02408, 0.752, 0.02408, 0.752, 0.02408, 0.752, 0.02408, 0.752, 0.02408, 0.752, 0.02408, 0.752, 0.02408, 0.752, 0.02408, 0.752, 0.02408, 0.752, 0.02408, 0.752, 0.02408, 0.752, 0.02408, 0.752, 0.02408, 0.752, 0.02408, 0.752, 0.02408, 0.752, 0.02408, 0.752, 0.02408, 0.752, 0.02408, 0.752, 0.02408, 0.752, 0.02408, 0.752, 0.02408, 0.752, 0.02408, 0.752, 0.02408, 0.752, 0.02408, 0.752, 0.02408, 0.752, 0.02408, 0.752, 0.02408, 0.752, 0.02408, 0.752, 0.02408, 0.752, 0.02408, 0.752, 0.02408, 0.752, 0.02408, 0.752, 0.02408, 0.752, 0.02408, 0.752, 0.02408, 0.752, 0.02408, 0.752, 0.02408, 0.752, 0.02408, 0.752, 0.02408, 0.752, 0.02408, 0.752, 0.02408, 0.752, 0.02408, 0.752, 0.02408, 0.752, 0.02408, 0.752, 0.02408, 0.752, 0.02408, 0.752, 0.02408, 0.752, 0.02408, 0.752, 0.02408, 0.752, 0.02408, 0.752, 0.02408, 0.752, 0.02408, 0.752, 0.02408, 0.752, 0.02408, 0.752, 0.02408, 0.752, 0.02408, 0.752, 0.02408, 0.752, 0.02408, 0.752, 0.02408, 0.752, 0.02408, 0.752, 0.02408, 0.752, 0.02408, 0.752, 0.02408, 0.752, 0.02408, 0.752, 0.02408, 0.752, 0.02408, 0.752, 0.02408, 0.752, 0.02408, 0.752, 0.02408, 0.752, 0.02408, 0.752, 0.02408, 0.752, 0.02408, 0.752, 0.02408, 0.752, 0.02408, 0.752, 0.02408, 0.752, 0.02408, 0.752, 0.02408, 0.752, 0.02408, 0.752, 0.02408, 0.752, 0.02408, 0.752, 0.02408, 0.752, 0.02408, 0.752, 0.02408, 0.752, 0.02408, 0.752, 0.02408, 0.752, 0.02408, 0.752, 0.02408, 0.752, 0.02408, 0.752, 0.02408, 0.752, 0.02408, 0.752, 0.02408, 0.752, 0.02408, 0.752, 0.02408, 0.752, 0.02408, 0.752, 0.02408, 0.752, 0.02408, 0.752, 0.02408, 0.752, 0.02408, 0.752, 0.02408, 0.752, 0.02408, 0.752, 0.02408, 0.752, 0.02408, 0.752, 0.02408, 0.752, 0.02408, 0.752, 0.02408, 0.752, 0.02408, 0.752, 0.02408, 0.752, 0.02408, 0.752, 0.02408, 0.752, 0.02408, 0.752, 0.02408, 0.752, 0.02408, 0.752, 0.02408, 0.752, 0.02408, 0.752, 0.02408, 0.752, 0.02408, 0.752, 0.02408, 0.752, 0.02408, 0.752, 0.02408, 0.752, 0.02408, 0.752, 0.02408, 0.752, 0.02408, 0.752, 0.02408, 0.752, 0.02408, 0.752, 0.02408, 0.752, 0.02408, 0.752, 0.02408, 0.752, 0.02408, 0.752, 0.02408, 0.752, 0.02408, 0.752, 0.02408, 0.752, 0.02408, 0.752, 0.02408, 0.752, 0.02408, 0.752, 0.02408, 0.752, 0.02408, 0.752, 0.02408, 0.752, 0.02408, 0.752, 0.02408, 0.752, 0.02408, 0.752, 0.02408, 0.752, 0.02408, 0.752, 0.02408, 0.752, 0.02408, 0.752, 0.02408, 0.752, 0.02408, 0.752, 0.02408, 0.752, 0.02408, 0.752, 0.02408, 0.752, 0.02408, 0.752, 0.02408, 0.752, 0.02408, 0.752, 0.02408, 0.752, 0.02408, 0.752, 0.02408, 0.752, 0.02408, 0.752, 0.02408, 0.752, 0.02408, 0.752, 0.02408, 0.752, 0.02408, 0.752, 0.02408, 0.752, 0.02408, 0.752, 0.02408, 0.752, 0.02408, 0.752, 0.02408, 0.752, 0.02408, 0.752, 0.02408, 0.752, 0.02408, 0.752, 0.02408, 0.752, 0.02408, 0.752, 0.02408, 0.752, 0.02408, 0.752, 0.02408, 0.752, 0.02408, 0.752, 0.02408, 0.752, 0.02408, 0.752, 0.02408, 0.752, 0.02408, 0.752, 0.02408, 0.752, 0.02408, 0.752, 0.02408, 0.752, 0.02408, 0.752, 0.02408, 0.752, 0.02408, 0.752, 0.02408, 0.752, 0.02408, 0.752, 0.02408, 0.752, 0.02408, 0.752, 0.02408, 0.752, 0.02408, 0.752, 0.02408, 0.752, 0.02408, 0.752, 0.02408, 0.752, 0.02408, 0.752, 0.02408, 0.752, 0.02408, 0.752, 0.02408, 0.752, 0.02408, 0.752, 0.02408, 0.752, 0.02408, 0.752, 0.02408, 0.752, 0.02408, 0.752, 0.02408, 0.752, 0.02408, 0.752, 0.02408, 0.752, 0.02408, 0.752, 0.02408, 0.752, 0.02408, 0.752, 0.02408, 0.752, 0.02408, 0.752, 0.02408, 0.752, 0.02408, 0.752, 0.02408, 0.752, 0.02408, 0.752, 0.02408, 0.752, 0.02408, 0.752, 0.02408, 0.752, 0.02408, 0.752, 0.02408, 0.752, 0.02408, 0.752, 0.02408, 0.752, 0.02408, 0.752, 0.02408, 0.752, 0.02408, 0.752, 0.02408, 0.752, 0.02408, 0.752, 0.02408, 0.752, 0.02408, 0.752, 0.02408, 0.752, 0.02408, 0.752, 0.02408, 0.752, 0.02408, 0.752, 0.02408, 0.752, 0.02408, 0.752, 0.02408, 0.752, 0.02408, 0.752, 0.02408, 0.752, 0.02408, 0.752, 0.02408, 0.752, 0.02408, 0.752, 0.02408, 0.752, 0.02408, 0.752, 0.02408, 0.752, 0.02408, 0.752, 0.02408, 0.752, 0.02408, 0.752, 0.02408, 0.752, 0.02408, 0.752, 0.02408, 0.752, 0.02408, 0.752, 0.02408, 0.752, 0.02408, 0.752, 0.02408, 0.752, 0.02408, 0.752, 0.02408, 0.752, 0.02408, 0.752, 0.02408, 0.752, 0.02408, 0.752, 0.02408, 0.752, 0.02408, 0.752, 0.02408, 0.752, 0.02408, 0.752, 0.02408, 0.752, 0.02408, 0.752, 0.02408, 0.752, 0.02408, 0.752, 0.02408, 0.752, 0.02408, 0.752, 0.02408, 0.752, 0.02408, 0.752, 0.02408, 0.752, 0.02408, 0.752, 0.02408, 0.752, 0.02408, 0.752, 0.02408, 0.752, 0.02408, 0.752, 0.02408, 0.752, 0.02408, 0.752, 0.02408, 0.752, 0.02408, 0.752, 0.02408, 0.752, 0.02408, 0.752, 0.02408, 0.752, 0.02408, 0.752, 0.02408, 0.752, 0.02408, 0.752, 0.02408, 0.752, 0.02408, 0.752, 0.02408, 0.752, 0.02408, 0.752, 0.02408, 0.752, 0.02408, 0.752, 0.02408, 0.752, 0.02408, 0.752, 0.02408, 0.752, 0.02408, 0.752, 0.02408, 0.752, 0.02408, 0.752, 0.02408, 0.752, 0.02408, 0.752, 0.02408, 0.752, 0.02408, 0.752, 0.02408, 0.752, 0.02408, 0.752, 0.02408, 0.752, 0.02408, 0.752, 0.02408, 0.752, 0.02408, 0.752, 0.02408, 0.752, 0.02408, 0.752, 0.02408, 0.752, 0.02408, 0.752, 0.02408, 0.752, 0.02408, 0.752, 0.02408, 0.752, 0.02408, 0.752, 0.02408, 0.752, 0.02408, 0.752, 0.02408, 0.752, 0.02408, 0.752, 0.02408, 0.752, 0.02408, 0.752, 0.02408, 0.752, 0.02408, 0.752, 0.02408])
me_cube_091.materials.append(mat_up)
me_cube_091.materials.append(mat_down)
me_cube_091.use_remesh_fix_poles = True
me_cube_091.use_remesh_preserve_attributes = False
me_cube_091.update()
me_cube_091.normals_split_custom_set([tuple(v) for v in zip(*[iter([0.1296, -0.1296, 0.9831, 0.1296, 0.1296, 0.9831, -0.1296, 0.1296, 0.9831, -0.1296, -0.1296, 0.9831, 0.9831, -0.1296, -0.1296, 0.9831, 0.1296, -0.1296, 0.9831, 0.1296, 0.1296, 0.9831, -0.1296, 0.1296, 0.1296, 0.9831, -0.1296, -0.1296, 0.9831, -0.1296, -0.1296, 0.9831, 0.1296, 0.1296, 0.9831, 0.1296, -0.9831, -0.1296, 0.1296, -0.9831, 0.1296, 0.1296, -0.9831, 0.1296, -0.1296, -0.9831, -0.1296, -0.1296, -0.1296, -0.1296, -0.9831, -0.1296, 0.1296, -0.9831, 0.1296, 0.1296, -0.9831, 0.1296, -0.1296, -0.9831, -0.1296, -0.9831, 0.1296, -0.1216, -0.8623, 0.4915, -0.4473, -0.7744, 0.4473, -0.4915, -0.8623, 0.1216, -0.1216, -0.8623, 0.4915, -0.1216, -0.4915, 0.8623, -0.4473, -0.4473, 0.7744, -0.4473, -0.7744, 0.4473, -0.1296, -0.1296, 0.9831, -0.4915, -0.1216, 0.8623, -0.4473, -0.4473, 0.7744, -0.1216, -0.4915, 0.8623, -0.4915, -0.1216, 0.8623, -0.8623, -0.1216, 0.4915, -0.7744, -0.4473, 0.4473, -0.4473, -0.4473, 0.7744, -0.9831, -0.1296, 0.1296, -0.8623, -0.4915, 0.1216, -0.7744, -0.4473, 0.4473, -0.8623, -0.1216, 0.4915, -0.8623, -0.4915, 0.1216, -0.4915, -0.8623, 0.1216, -0.4473, -0.7744, 0.4473, -0.7744, -0.4473, 0.4473, -0.4473, -0.7744, 0.4473, -0.4473, -0.4473, 0.7744, -0.7744, -0.4473, 0.4473, -0.1296, 0.1296, 0.9831, -0.1216, 0.4915, 0.8623, -0.4473, 0.4473, 0.7744, -0.4915, 0.1216, 0.8623, -0.1216, 0.4915, 0.8623, -0.1216, 0.8623, 0.4915, -0.4473, 0.7744, 0.4473, -0.4473, 0.4473, 0.7744, -0.1296, 0.9831, 0.1296, -0.4915, 0.8623, 0.1216, -0.4473, 0.7744, 0.4473, -0.1216, 0.8623, 0.4915, -0.4915, 0.8623, 0.1216, -0.8623, 0.4915, 0.1216, -0.7744, 0.4473, 0.4473, -0.4473, 0.7744, 0.4473, -0.9831, 0.1296, 0.1296, -0.8623, 0.1216, 0.4915, -0.7744, 0.4473, 0.4473, -0.8623, 0.4915, 0.1216, -0.8623, 0.1216, 0.4915, -0.4915, 0.1216, 0.8623, -0.4473, 0.4473, 0.7744, -0.7744, 0.4473, 0.4473, -0.4473, 0.4473, 0.7744, -0.4473, 0.7744, 0.4473, -0.7744, 0.4473, 0.4473, -0.1296, -0.9831, -0.1296, -0.4915, -0.8623, -0.1216, -0.4473, -0.7744, -0.4473, -0.1216, -0.8623, -0.4915, -0.4915, -0.8623, -0.1216, -0.8623, -0.4915, -0.1216, -0.7744, -0.4473, -0.4473, -0.4473, -0.7744, -0.4473, -0.9831, -0.1296, -0.1296, -0.8623, -0.1216, -0.4915, -0.7744, -0.4473, -0.4473, -0.8623, -0.4915, -0.1216, -0.8623, -0.1216, -0.4915, -0.4915, -0.1216, -0.8623, -0.4473, -0.4473, -0.7744, -0.7744, -0.4473, -0.4473, -0.1296, -0.1296, -0.9831, -0.1216, -0.4915, -0.8623, -0.4473, -0.4473, -0.7744, -0.4915, -0.1216, -0.8623, -0.1216, -0.4915, -0.8623, -0.1216, -0.8623, -0.4915, -0.4473, -0.7744, -0.4473, -0.4473, -0.4473, -0.7744, -0.4473, -0.7744, -0.4473, -0.7744, -0.4473, -0.4473, -0.4473, -0.4473, -0.7744, -0.1296, 0.9831, -0.1296, -0.1216, 0.8623, -0.4915, -0.4473, 0.7744, -0.4473, -0.4915, 0.8623, -0.1216, -0.1216, 0.8623, -0.4915, -0.1216, 0.4915, -0.8623, -0.4473, 0.4473, -0.7744, -0.4473, 0.7744, -0.4473, -0.1296, 0.1296, -0.9831, -0.4915, 0.1216, -0.8623, -0.4473, 0.4473, -0.7744, -0.1216, 0.4915, -0.8623, -0.4915, 0.1216, -0.8623, -0.8623, 0.1216, -0.4915, -0.7744, 0.4473, -0.4473, -0.4473, 0.4473, -0.7744, -0.9831, 0.1296, -0.1296, -0.8623, 0.4915, -0.1216, -0.7744, 0.4473, -0.4473, -0.8623, 0.1216, -0.4915, -0.8623, 0.4915, -0.1216, -0.4915, 0.8623, -0.1216, -0.4473, 0.7744, -0.4473, -0.7744, 0.4473, -0.4473, -0.4473, 0.7744, -0.4473, -0.4473, 0.4473, -0.7744, -0.7744, 0.4473, -0.4473, 0.1296, -0.9831, 0.1296, 0.4915, -0.8623, 0.1216, 0.4473, -0.7744, 0.4473, 0.1216, -0.8623, 0.4915, 0.4915, -0.8623, 0.1216, 0.8623, -0.4915, 0.1216, 0.7744, -0.4473, 0.4473, 0.4473, -0.7744, 0.4473, 0.9831, -0.1296, 0.1296, 0.8623, -0.1216, 0.4915, 0.7744, -0.4473, 0.4473, 0.8623, -0.4915, 0.1216, 0.8623, -0.1216, 0.4915, 0.4915, -0.1216, 0.8623, 0.4473, -0.4473, 0.7744, 0.7744, -0.4473, 0.4473, 0.1296, -0.1296, 0.9831, 0.1216, -0.4915, 0.8623, 0.4473, -0.4473, 0.7744, 0.4915, -0.1216, 0.8623, 0.1216, -0.4915, 0.8623, 0.1216, -0.8623, 0.4915, 0.4473, -0.7744, 0.4473, 0.4473, -0.4473, 0.7744, 0.4473, -0.7744, 0.4473, 0.7744, -0.4473, 0.4473, 0.4473, -0.4473, 0.7744, 0.1296, 0.9831, 0.1296, 0.1216, 0.8623, 0.4915, 0.4473, 0.7744, 0.4473, 0.4915, 0.8623, 0.1216, 0.1216, 0.8623, 0.4915, 0.1216, 0.4915, 0.8623, 0.4473, 0.4473, 0.7744, 0.4473, 0.7744, 0.4473, 0.1296, 0.1296, 0.9831, 0.4915, 0.1216, 0.8623, 0.4473, 0.4473, 0.7744, 0.1216, 0.4915, 0.8623, 0.4915, 0.1216, 0.8623, 0.8623, 0.1216, 0.4915, 0.7744, 0.4473, 0.4473, 0.4473, 0.4473, 0.7744, 0.9831, 0.1296, 0.1296, 0.8623, 0.4915, 0.1216, 0.7744, 0.4473, 0.4473, 0.8623, 0.1216, 0.4915, 0.8623, 0.4915, 0.1216, 0.4915, 0.8623, 0.1216, 0.4473, 0.7744, 0.4473, 0.7744, 0.4473, 0.4473, 0.4473, 0.7744, 0.4473, 0.4473, 0.4473, 0.7744, 0.7744, 0.4473, 0.4473, 0.1296, -0.9831, -0.1296, 0.1216, -0.8623, -0.4915, 0.4473, -0.7744, -0.4473, 0.4915, -0.8623, -0.1216, 0.1216, -0.8623, -0.4915, 0.1216, -0.4915, -0.8623, 0.4473, -0.4473, -0.7744, 0.4473, -0.7744, -0.4473, 0.1296, -0.1296, -0.9831, 0.4915, -0.1216, -0.8623, 0.4473, -0.4473, -0.7744, 0.1216, -0.4915, -0.8623, 0.4915, -0.1216, -0.8623, 0.8623, -0.1216, -0.4915, 0.7744, -0.4473, -0.4473, 0.4473, -0.4473, -0.7744, 0.9831, -0.1296, -0.1296, 0.8623, -0.4915, -0.1216, 0.7744, -0.4473, -0.4473, 0.8623, -0.1216, -0.4915, 0.8623, -0.4915, -0.1216, 0.4915, -0.8623, -0.1216, 0.4473, -0.7744, -0.4473, 0.7744, -0.4473, -0.4473, 0.4473, -0.7744, -0.4473, 0.4473, -0.4473, -0.7744, 0.7744, -0.4473, -0.4473, 0.1296, 0.9831, -0.1296, 0.4915, 0.8623, -0.1216, 0.4473, 0.7744, -0.4473, 0.1216, 0.8623, -0.4915, 0.4915, 0.8623, -0.1216, 0.8623, 0.4915, -0.1216, 0.7744, 0.4473, -0.4473, 0.4473, 0.7744, -0.4473, 0.9831, 0.1296, -0.1296, 0.8623, 0.1216, -0.4915, 0.7744, 0.4473, -0.4473, 0.8623, 0.4915, -0.1216, 0.8623, 0.1216, -0.4915, 0.4915, 0.1216, -0.8623, 0.4473, 0.4473, -0.7744, 0.7744, 0.4473, -0.4473, 0.1296, 0.1296, -0.9831, 0.1216, 0.4915, -0.8623, 0.4473, 0.4473, -0.7744, 0.4915, 0.1216, -0.8623, 0.1216, 0.4915, -0.8623, 0.1216, 0.8623, -0.4915, 0.4473, 0.7744, -0.4473, 0.4473, 0.4473, -0.7744, 0.4473, 0.7744, -0.4473, 0.7744, 0.4473, -0.4473, 0.4473, 0.4473, -0.7744, -0.1296, -0.9831, -0.1296, -0.1296, -0.9831, 0.1296, -0.4915, -0.8623, 0.1216, -0.4915, -0.8623, -0.1216, -0.4915, -0.8623, -0.1216, -0.4915, -0.8623, 0.1216, -0.8623, -0.4915, 0.1216, -0.8623, -0.4915, -0.1216, -0.8623, -0.4915, -0.1216, -0.8623, -0.4915, 0.1216, -0.9831, -0.1296, 0.1296, -0.9831, -0.1296, -0.1296, -0.1296, -0.1296, 0.9831, -0.1296, 0.1296, 0.9831, -0.4915, 0.1216, 0.8623, -0.4915, -0.1216, 0.8623, -0.4915, -0.1216, 0.8623, -0.4915, 0.1216, 0.8623, -0.8623, 0.1216, 0.4915, -0.8623, -0.1216, 0.4915, -0.8623, -0.1216, 0.4915, -0.8623, 0.1216, 0.4915, -0.9831, 0.1296, 0.1296, -0.9831, -0.1296, 0.1296, -0.1296, 0.9831, 0.1296, -0.1296, 0.9831, -0.1296, -0.4915, 0.8623, -0.1216, -0.4915, 0.8623, 0.1216, -0.4915, 0.8623, 0.1216, -0.4915, 0.8623, -0.1216, -0.8623, 0.4915, -0.1216, -0.8623, 0.4915, 0.1216, -0.8623, 0.4915, 0.1216, -0.8623, 0.4915, -0.1216, -0.9831, 0.1296, -0.1296, -0.9831, 0.1296, 0.1296, -0.1296, 0.1296, -0.9831, -0.1296, -0.1296, -0.9831, -0.4915, -0.1216, -0.8623, -0.4915, 0.1216, -0.8623, -0.4915, 0.1216, -0.8623, -0.4915, -0.1216, -0.8623, -0.8623, -0.1216, -0.4915, -0.8623, 0.1216, -0.4915, -0.8623, 0.1216, -0.4915, -0.8623, -0.1216, -0.4915, -0.9831, -0.1296, -0.1296, -0.9831, 0.1296, -0.1296, 0.1296, -0.9831, -0.1296, -0.1296, -0.9831, -0.1296, -0.1216, -0.8623, -0.4915, 0.1216, -0.8623, -0.4915, 0.1216, -0.8623, -0.4915, -0.1216, -0.8623, -0.4915, -0.1216, -0.4915, -0.8623, 0.1216, -0.4915, -0.8623, 0.1216, -0.4915, -0.8623, -0.1216, -0.4915, -0.8623, -0.1296, -0.1296, -0.9831, 0.1296, -0.1296, -0.9831, -0.1296, 0.9831, -0.1296, 0.1296, 0.9831, -0.1296, 0.1216, 0.8623, -0.4915, -0.1216, 0.8623, -0.4915, -0.1216, 0.8623, -0.4915, 0.1216, 0.8623, -0.4915, 0.1216, 0.4915, -0.8623, -0.1216, 0.4915, -0.8623, -0.1216, 0.4915, -0.8623, 0.1216, 0.4915, -0.8623, 0.1296, 0.1296, -0.9831, -0.1296, 0.1296, -0.9831, 0.9831, 0.1296, -0.1296, 0.9831, -0.1296, -0.1296, 0.8623, -0.1216, -0.4915, 0.8623, 0.1216, -0.4915, 0.8623, 0.1216, -0.4915, 0.8623, -0.1216, -0.4915, 0.4915, -0.1216, -0.8623, 0.4915, 0.1216, -0.8623, 0.4915, 0.1216, -0.8623, 0.4915, -0.1216, -0.8623, 0.1296, -0.1296, -0.9831, 0.1296, 0.1296, -0.9831, 0.1296, -0.9831, 0.1296, 0.1296, -0.9831, -0.1296, 0.4915, -0.8623, -0.1216, 0.4915, -0.8623, 0.1216, 0.4915, -0.8623, 0.1216, 0.4915, -0.8623, -0.1216, 0.8623, -0.4915, -0.1216, 0.8623, -0.4915, 0.1216, 0.8623, -0.4915, 0.1216, 0.8623, -0.4915, -0.1216, 0.9831, -0.1296, -0.1296, 0.9831, -0.1296, 0.1296, 0.1296, 0.9831, -0.1296, 0.1296, 0.9831, 0.1296, 0.4915, 0.8623, 0.1216, 0.4915, 0.8623, -0.1216, 0.4915, 0.8623, -0.1216, 0.4915, 0.8623, 0.1216, 0.8623, 0.4915, 0.1216, 0.8623, 0.4915, -0.1216, 0.8623, 0.4915, -0.1216, 0.8623, 0.4915, 0.1216, 0.9831, 0.1296, 0.1296, 0.9831, 0.1296, -0.1296, 0.1296, 0.1296, 0.9831, 0.1296, -0.1296, 0.9831, 0.4915, -0.1216, 0.8623, 0.4915, 0.1216, 0.8623, 0.4915, 0.1216, 0.8623, 0.4915, -0.1216, 0.8623, 0.8623, -0.1216, 0.4915, 0.8623, 0.1216, 0.4915, 0.8623, 0.1216, 0.4915, 0.8623, -0.1216, 0.4915, 0.9831, -0.1296, 0.1296, 0.9831, 0.1296, 0.1296, -0.1296, -0.9831, 0.1296, 0.1296, -0.9831, 0.1296, 0.1216, -0.8623, 0.4915, -0.1216, -0.8623, 0.4915, -0.1216, -0.8623, 0.4915, 0.1216, -0.8623, 0.4915, 0.1216, -0.4915, 0.8623, -0.1216, -0.4915, 0.8623, -0.1216, -0.4915, 0.8623, 0.1216, -0.4915, 0.8623, 0.1296, -0.1296, 0.9831, -0.1296, -0.1296, 0.9831, 0.1296, 0.9831, 0.1296, -0.1296, 0.9831, 0.1296, -0.1216, 0.8623, 0.4915, 0.1216, 0.8623, 0.4915, 0.1216, 0.8623, 0.4915, -0.1216, 0.8623, 0.4915, -0.1216, 0.4915, 0.8623, 0.1216, 0.4915, 0.8623, 0.1216, 0.4915, 0.8623, -0.1216, 0.4915, 0.8623, -0.1296, 0.1296, 0.9831, 0.1296, 0.1296, 0.9831, -0.1296, -0.9831, -0.1296, 0.1296, -0.9831, -0.1296, 0.1296, -0.9831, 0.1296, -0.1296, -0.9831, 0.1296, -0.9272, -0.1633, -0.3371, -0.9378, -0.0743, -0.3391, -0.8569, -0.07061, -0.5106, -0.7231, -0.1753, -0.6681, 0.09365, -0.9937, -0.06099, 0.1087, -0.9938, 0.02486, 0.07326, -0.9943, 0.07775, 0.03827, -0.9943, 0.09974, -0.02477, -0.9938, 0.1088, -0.09558, -0.9937, 0.05792, -0.1081, -0.9938, -0.02658, -0.07326, -0.9943, -0.07775, -0.03827, -0.9943, -0.09974, 0.02296, -0.9938, -0.1089, 0.0, 1.0, -1.851e-07, 0.0, 1.0, -1.851e-07, 0.0, 1.0, -1.851e-07, 0.0, 1.0, -1.851e-07, 0.0, 1.0, -1.851e-07, 0.0, 1.0, -1.851e-07, 0.0, 1.0, -1.851e-07, 0.0, 1.0, -1.851e-07, 0.0, 1.0, -1.851e-07, 0.0, 1.0, -1.851e-07, 0.0, 1.0, -1.851e-07, 0.0, 1.0, -1.851e-07, -0.4192, -0.07404, -0.9049, -0.4094, -0.1634, -0.8976, -0.7231, -0.1753, -0.6681, -0.5894, -0.07057, -0.8048, -0.5059, -0.05143, 0.861, -0.5072, -0.1477, 0.8491, -0.3313, -0.152, 0.9312, -0.3345, -0.06082, 0.9404, -0.5072, -0.1477, 0.8491, -0.5059, -0.05143, 0.861, -0.8049, -0.05143, 0.5912, -0.7928, -0.1477, 0.5913, -0.7231, -0.1753, -0.6681, -0.8569, -0.07061, -0.5106, -0.5894, -0.07057, -0.8048, 0.5072, -0.1477, -0.8491, 0.5059, -0.05143, -0.861, 0.8049, -0.05143, -0.5912, 0.7928, -0.1477, -0.5913, 0.5059, -0.05143, -0.861, 0.5072, -0.1477, -0.8491, 0.3313, -0.152, -0.9312, 0.3345, -0.06082, -0.9404, 0.7231, -0.1753, 0.6681, 0.8569, -0.07061, 0.5106, 0.5894, -0.07057, 0.8048, 0.8569, -0.07061, 0.5106, 0.7231, -0.1753, 0.6681, 0.9272, -0.1633, 0.3371, 0.9378, -0.0743, 0.3391, 0.4192, -0.07404, 0.9049, 0.4094, -0.1634, 0.8976, 0.7231, -0.1753, 0.6681, 0.5894, -0.07057, 0.8048, 0.9013, -0.06082, -0.4288, 0.8925, -0.1519, -0.4246, 0.7928, -0.1477, -0.5913, 0.8049, -0.05143, -0.5912, -0.7928, -0.1477, 0.5913, -0.8049, -0.05143, 0.5912, -0.9013, -0.06082, 0.4288, -0.8925, -0.1519, 0.4246, 0.558, -0.1634, -0.8136, 0.5689, -0.07404, -0.8191, 0.7192, -0.07057, -0.6912, 0.8274, -0.1753, -0.5335, 0.08053, -0.9937, -0.0775, 0.1115, -0.9938, 0.00399, 0.08656, -0.9943, 0.0626, 0.05633, -0.9943, 0.09077, -0.003895, -0.9938, 0.1115, -0.083, -0.9937, 0.07485, -0.1112, -0.9938, -0.005791, -0.08656, -0.9943, -0.0626, -0.05633, -0.9943, -0.09077, 0.002083, -0.9938, -0.1113, 0.0, 1.0, -5.901e-07, 0.0, 1.0, -5.901e-07, 0.0, 1.0, -5.901e-07, 0.0, 1.0, -5.901e-07, 0.0, 1.0, -5.901e-07, 0.0, 1.0, -5.901e-07, 0.0, 1.0, -5.901e-07, 0.0, 1.0, -5.901e-07, 0.0, 1.0, -5.901e-07, 0.0, 1.0, -5.901e-07, 0.0, 1.0, -5.901e-07, 0.0, 1.0, -5.901e-07, 0.6909, -0.05143, 0.7211, 0.679, -0.1477, 0.7191, 0.806, -0.1519, 0.5721, 0.8139, -0.06082, 0.5778, -0.6909, -0.05143, -0.7211, -0.679, -0.1477, -0.7191, -0.806, -0.152, -0.5721, -0.8139, -0.06082, -0.5778, -0.679, -0.1477, -0.7191, -0.6909, -0.05143, -0.7211, -0.3499, -0.05143, -0.9354, -0.3533, -0.1477, -0.9238, 0.9822, -0.0743, -0.1724, 0.9714, -0.1633, -0.1723, 0.8274, -0.1753, -0.5335, 0.9321, -0.07061, -0.3553, 0.679, -0.1477, 0.7191, 0.6909, -0.05143, 0.7211, 0.3499, -0.05143, 0.9354, 0.3533, -0.1477, 0.9238, 0.8274, -0.1753, -0.5335, 0.7192, -0.07057, -0.6912, 0.9321, -0.07061, -0.3553, -0.8396, -0.1753, 0.5141, -0.7245, -0.07061, 0.6857, -0.9348, -0.07057, 0.3482, -0.7245, -0.07061, 0.6857, -0.8396, -0.1753, 0.5141, -0.5766, -0.1633, 0.8005, -0.5814, -0.0743, 0.8102, -0.9848, -0.07404, 0.1572, -0.9751, -0.1634, 0.1498, -0.8396, -0.1753, 0.5141, -0.9348, -0.07057, 0.3482, 0.1674, -0.06082, 0.984, 0.1658, -0.1519, 0.9744, 0.3533, -0.1477, 0.9238, 0.3499, -0.05143, 0.9354, -0.3533, -0.1477, -0.9238, -0.3499, -0.05143, -0.9354, -0.1674, -0.06082, -0.984, -0.1658, -0.152, -0.9744, 0.3952, -0.1634, -0.9039, 0.4048, -0.07404, -0.9114, 0.5766, -0.07057, -0.814, 0.7125, -0.1753, -0.6795, -0.07072, -0.9937, -0.08654, 0.01301, -0.9938, -0.1108, 0.06941, -0.9943, -0.08121, 0.09504, -0.9943, -0.04879, 0.1108, -0.9938, 0.01292, 0.06787, -0.9937, 0.08879, -0.01478, -0.9938, 0.1104, -0.06941, -0.9943, 0.08121, -0.09503, -0.9943, 0.04879, -0.1108, -0.9938, -0.0111, 0.0, 1.0, 3.008e-07, 0.0, 1.0, 3.008e-07, 0.0, 1.0, 3.008e-07, 0.0, 1.0, 3.008e-07, 0.0, 1.0, 3.008e-07, 0.0, 1.0, 3.008e-07, 0.0, 1.0, 3.008e-07, 0.0, 1.0, 3.008e-07, 0.0, 1.0, 3.008e-07, 0.0, 1.0, 3.008e-07, 0.0, 1.0, 3.008e-07, 0.0, 1.0, 3.008e-07, 0.8141, -0.05143, 0.5784, 0.8021, -0.1477, 0.5787, 0.8991, -0.1519, 0.4105, 0.908, -0.06082, 0.4145, -0.8141, -0.05143, -0.5784, -0.8021, -0.1477, -0.5787, -0.8991, -0.152, -0.4105, -0.908, -0.06082, -0.4145, -0.8021, -0.1477, -0.5787, -0.8141, -0.05143, -0.5784, -0.5195, -0.05143, -0.853, -0.5206, -0.1477, -0.8409, 0.9323, -0.0743, -0.3539, 0.9218, -0.1633, -0.3517, 0.7125, -0.1753, -0.6795, 0.8488, -0.07061, -0.5241, 0.8021, -0.1477, 0.5787, 0.8141, -0.05143, 0.5784, 0.5195, -0.05143, 0.853, 0.5206, -0.1477, 0.8409, 0.7125, -0.1753, -0.6795, 0.5766, -0.07057, -0.814, 0.8488, -0.07061, -0.5241, -0.7281, -0.1753, 0.6627, -0.5827, -0.07061, 0.8096, -0.8527, -0.07057, 0.5176, -0.5827, -0.07061, 0.8096, -0.7281, -0.1753, 0.6627, -0.416, -0.1633, 0.8946, -0.4189, -0.0743, 0.905, -0.9377, -0.07404, 0.3394, -0.9296, -0.1634, 0.3303, -0.7281, -0.1753, 0.6627, -0.8527, -0.07057, 0.5176, 0.3493, -0.06082, 0.935, 0.3459, -0.1519, 0.9259, 0.5206, -0.1477, 0.8409, 0.5195, -0.05143, 0.853, -0.5206, -0.1477, -0.8409, -0.5195, -0.05143, -0.853, -0.3493, -0.06082, -0.935, -0.3459, -0.152, -0.9259, -0.8689, -0.1634, -0.4672, -0.8756, -0.07404, -0.4773, -0.7646, -0.07057, -0.6406, -0.6195, -0.1753, -0.7652, 0.0, 1.0, -9.256e-08, 0.0, 1.0, -9.256e-08, 0.0, 1.0, -9.256e-08, 0.0, 1.0, -9.256e-08, 0.0, 1.0, -9.256e-08, 0.0, 1.0, -9.256e-08, 0.0, 1.0, -9.256e-08, 0.0, 1.0, -9.256e-08, 0.0, 1.0, -9.256e-08, 0.0, 1.0, -9.256e-08, 0.0, 1.0, -9.256e-08, 0.0, 1.0, -9.256e-08, 0.6425, -0.05143, -0.7646, 0.6418, -0.1477, -0.7525, 0.482, -0.1519, -0.8629, 0.4867, -0.06082, -0.8714, -0.6425, -0.05143, 0.7646, -0.6418, -0.1477, 0.7525, -0.482, -0.152, 0.8629, -0.4868, -0.06082, 0.8714, -0.6418, -0.1477, 0.7525, -0.6425, -0.05143, 0.7646, -0.8922, -0.05143, 0.4486, -0.8804, -0.1477, 0.4507, -0.2771, -0.0743, -0.958, -0.2759, -0.1633, -0.9472, -0.6195, -0.1753, -0.7652, -0.4536, -0.07061, -0.8884, 0.6418, -0.1477, -0.7525, 0.6425, -0.05143, -0.7646, 0.8922, -0.05143, -0.4486, 0.8804, -0.1477, -0.4507, -0.6195, -0.1753, -0.7652, -0.7646, -0.07057, -0.6406, -0.4536, -0.07061, -0.8884, 0.6015, -0.1753, 0.7794, 0.7597, -0.07061, 0.6464, 0.4468, -0.07057, 0.8918, 0.7597, -0.07061, 0.6464, 0.6015, -0.1753, 0.7794, 0.858, -0.1633, 0.4871, 0.8681, -0.0743, 0.4908, 0.2623, -0.07404, 0.9621, 0.2539, -0.1634, 0.9533, 0.6015, -0.1753, 0.7794, 0.4468, -0.07057, 0.8918, 0.9603, -0.06082, -0.2724, 0.9509, -0.1519, -0.2698, 0.8804, -0.1477, -0.4507, 0.8922, -0.05143, -0.4486, -0.8804, -0.1477, 0.4507, -0.8922, -0.05143, 0.4486, -0.9603, -0.06082, 0.2724, -0.9509, -0.152, 0.2698, -0.1114, -0.9938, 0.005751, -0.08556, -0.9943, 0.06396, -0.3106, -0.9216, 0.2329, -0.3858, -0.9224, 0.01995, -0.3858, -0.9224, 0.01995, -0.3106, -0.9216, 0.2329, -0.5557, -0.7196, 0.4165, -0.6801, -0.7323, 0.03436, -0.6801, -0.7323, 0.03436, -0.5557, -0.7196, 0.4165, -0.7275, -0.4179, 0.5441, -0.8249, -0.4068, 0.3925, -0.8249, -0.4068, 0.3925, -0.7275, -0.4179, 0.5441, -0.7928, -0.1477, 0.5913, -0.8925, -0.1519, 0.4246, -0.08174, -0.9937, -0.07622, -0.1114, -0.9938, 0.005751, -0.3858, -0.9224, 0.01995, -0.282, -0.9227, -0.263, -0.282, -0.9227, -0.263, -0.3858, -0.9224, 0.01995, -0.6801, -0.7323, 0.03436, -0.4969, -0.7339, -0.4631, -0.4969, -0.7339, -0.4631, -0.6801, -0.7323, 0.03436, -0.8553, -0.414, -0.3116, -0.856, -0.4124, -0.3118, -0.856, -0.4124, -0.3118, -0.8553, -0.414, -0.3116, -0.9272, -0.1633, -0.3371, -0.7231, -0.1753, -0.6681, 0.05489, -0.9943, -0.09165, -0.003839, -0.9938, -0.1113, -0.01334, -0.9222, -0.3866, 0.2, -0.9216, -0.3327, 0.2, -0.9216, -0.3327, -0.01334, -0.9222, -0.3866, -0.02444, -0.7312, -0.6817, 0.3576, -0.7196, -0.5953, 0.3576, -0.7196, -0.5953, -0.02444, -0.7312, -0.6817, 0.3061, -0.4076, -0.8603, 0.467, -0.4179, -0.7793, 0.467, -0.4179, -0.7793, 0.3061, -0.4076, -0.8603, 0.3313, -0.152, -0.9312, 0.5072, -0.1477, -0.8491, 0.08174, -0.9937, 0.07622, 0.1114, -0.9938, -0.005752, 0.3858, -0.9224, -0.01995, 0.282, -0.9227, 0.2629, 0.282, -0.9227, 0.2629, 0.3858, -0.9224, -0.01995, 0.6801, -0.7323, -0.03436, 0.4969, -0.7339, 0.4631, 0.4969, -0.7339, 0.4631, 0.6801, -0.7323, -0.03436, 0.8553, -0.414, 0.3116, 0.856, -0.4124, 0.3118, 0.856, -0.4124, 0.3118, 0.8553, -0.414, 0.3116, 0.9272, -0.1633, 0.3371, 0.7231, -0.1753, 0.6681, 0.1114, -0.9938, -0.005752, 0.08556, -0.9943, -0.06396, 0.3106, -0.9216, -0.2329, 0.3858, -0.9224, -0.01995, 0.3858, -0.9224, -0.01995, 0.3106, -0.9216, -0.2329, 0.5557, -0.7196, -0.4165, 0.6801, -0.7323, -0.03436, 0.6801, -0.7323, -0.03436, 0.5557, -0.7196, -0.4165, 0.7275, -0.4179, -0.5441, 0.8249, -0.4068, -0.3925, 0.8249, -0.4068, -0.3925, 0.7275, -0.4179, -0.5441, 0.7928, -0.1477, -0.5913, 0.8925, -0.1519, -0.4246, -0.05489, -0.9943, 0.09165, 0.003839, -0.9938, 0.1113, 0.01334, -0.9222, 0.3866, -0.2, -0.9216, 0.3327, -0.2, -0.9216, 0.3327, 0.01334, -0.9222, 0.3866, 0.02444, -0.7312, 0.6817, -0.3576, -0.7196, 0.5953, -0.3576, -0.7196, 0.5953, 0.02444, -0.7312, 0.6817, -0.3061, -0.4076, 0.8603, -0.467, -0.4179, 0.7793, -0.467, -0.4179, 0.7793, -0.3061, -0.4076, 0.8603, -0.3313, -0.152, 0.9312, -0.5072, -0.1477, 0.8491, 0.5072, -0.1477, -0.8491, 0.7928, -0.1477, -0.5913, 0.7275, -0.4179, -0.5441, 0.467, -0.4179, -0.7793, 0.467, -0.4179, -0.7793, 0.7275, -0.4179, -0.5441, 0.5557, -0.7196, -0.4165, 0.3576, -0.7196, -0.5953, 0.3576, -0.7196, -0.5953, 0.5557, -0.7196, -0.4165, 0.3106, -0.9216, -0.2329, 0.2, -0.9216, -0.3327, 0.2, -0.9216, -0.3327, 0.3106, -0.9216, -0.2329, 0.08556, -0.9943, -0.06396, 0.05489, -0.9943, -0.09165, -0.5072, -0.1477, 0.8491, -0.7928, -0.1477, 0.5913, -0.7275, -0.4179, 0.5441, -0.467, -0.4179, 0.7793, -0.467, -0.4179, 0.7793, -0.7275, -0.4179, 0.5441, -0.5557, -0.7196, 0.4165, -0.3576, -0.7196, 0.5953, -0.3576, -0.7196, 0.5953, -0.5557, -0.7196, 0.4165, -0.3106, -0.9216, 0.2329, -0.2, -0.9216, 0.3327, -0.2, -0.9216, 0.3327, -0.3106, -0.9216, 0.2329, -0.08556, -0.9943, 0.06396, -0.05489, -0.9943, 0.09165, 0.02296, -0.9938, -0.1089, -0.03827, -0.9943, -0.09974, -0.1396, -0.9216, -0.3622, 0.07977, -0.9222, -0.3785, 0.07977, -0.9222, -0.3785, -0.1396, -0.9216, -0.3622, -0.2496, -0.7196, -0.648, 0.1416, -0.7312, -0.6673, 0.1416, -0.7312, -0.6673, -0.2496, -0.7196, -0.648, -0.3257, -0.4179, -0.8481, -0.1532, -0.4076, -0.9002, -0.1532, -0.4076, -0.9002, -0.3257, -0.4179, -0.8481, -0.3533, -0.1477, -0.9238, -0.1658, -0.152, -0.9744, 0.07326, -0.9943, 0.07775, 0.1087, -0.9938, 0.02486, 0.3766, -0.9224, 0.08614, 0.2658, -0.9216, 0.283, 0.2658, -0.9216, 0.283, 0.3766, -0.9224, 0.08614, 0.664, -0.7323, 0.1511, 0.4756, -0.7196, 0.506, 0.4756, -0.7196, 0.506, 0.664, -0.7323, 0.1511, 0.7449, -0.4068, 0.5288, 0.6229, -0.4179, 0.6614, 0.6229, -0.4179, 0.6614, 0.7449, -0.4068, 0.5288, 0.806, -0.1519, 0.5721, 0.679, -0.1477, 0.7191, 0.1087, -0.9938, 0.02486, 0.09365, -0.9937, -0.06099, 0.3232, -0.9227, -0.2104, 0.3766, -0.9224, 0.08614, 0.3766, -0.9224, 0.08614, 0.3232, -0.9227, -0.2104, 0.5693, -0.7339, -0.3706, 0.664, -0.7323, 0.1511, 0.664, -0.7323, 0.1511, 0.5693, -0.7339, -0.3706, 0.8969, -0.4124, -0.1597, 0.8962, -0.414, -0.1595, 0.8962, -0.414, -0.1595, 0.8969, -0.4124, -0.1597, 0.8274, -0.1753, -0.5335, 0.9714, -0.1633, -0.1723, -0.09558, -0.9937, 0.05792, -0.02477, -0.9938, 0.1088, -0.08575, -0.9224, 0.3766, -0.3298, -0.9227, 0.1999, -0.3298, -0.9227, 0.1999, -0.08575, -0.9224, 0.3766, -0.152, -0.7323, 0.6638, -0.5809, -0.7339, 0.3522, -0.5809, -0.7339, 0.3522, -0.152, -0.7323, 0.6638, -0.5325, -0.414, 0.7383, -0.533, -0.4124, 0.7389, -0.533, -0.4124, 0.7389, -0.5325, -0.414, 0.7383, -0.5766, -0.1633, 0.8005, -0.8396, -0.1753, 0.5141, -0.02477, -0.9938, 0.1088, 0.03827, -0.9943, 0.09974, 0.1396, -0.9216, 0.3622, -0.08575, -0.9224, 0.3766, -0.08575, -0.9224, 0.3766, 0.1396, -0.9216, 0.3622, 0.2496, -0.7196, 0.648, -0.152, -0.7323, 0.6638, -0.152, -0.7323, 0.6638, 0.2496, -0.7196, 0.648, 0.3257, -0.4179, 0.8481, 0.1533, -0.4068, 0.9006, 0.1533, -0.4068, 0.9006, 0.3257, -0.4179, 0.8481, 0.3533, -0.1477, 0.9238, 0.1658, -0.1519, 0.9744, -0.07326, -0.9943, -0.07775, -0.1081, -0.9938, -0.02658, -0.3756, -0.9222, -0.09233, -0.2658, -0.9216, -0.2829, -0.2658, -0.9216, -0.2829, -0.3756, -0.9222, -0.09233, -0.6627, -0.7312, -0.1619, -0.4756, -0.7196, -0.506, -0.4756, -0.7196, -0.506, -0.6627, -0.7312, -0.1619, -0.7446, -0.4076, -0.5286, -0.6229, -0.4179, -0.6614, -0.6229, -0.4179, -0.6614, -0.7446, -0.4076, -0.5286, -0.806, -0.152, -0.5721, -0.679, -0.1477, -0.7191, 0.679, -0.1477, 0.7191, 0.3533, -0.1477, 0.9238, 0.3257, -0.4179, 0.8481, 0.6229, -0.4179, 0.6614, 0.6229, -0.4179, 0.6614, 0.3257, -0.4179, 0.8481, 0.2496, -0.7196, 0.648, 0.4756, -0.7196, 0.506, 0.4756, -0.7196, 0.506, 0.2496, -0.7196, 0.648, 0.1396, -0.9216, 0.3622, 0.2658, -0.9216, 0.283, 0.2658, -0.9216, 0.283, 0.1396, -0.9216, 0.3622, 0.03827, -0.9943, 0.09974, 0.07326, -0.9943, 0.07775, -0.679, -0.1477, -0.7191, -0.3533, -0.1477, -0.9238, -0.3257, -0.4179, -0.8481, -0.6229, -0.4179, -0.6614, -0.6229, -0.4179, -0.6614, -0.3257, -0.4179, -0.8481, -0.2496, -0.7196, -0.648, -0.4756, -0.7196, -0.506, -0.4756, -0.7196, -0.506, -0.2496, -0.7196, -0.648, -0.1396, -0.9216, -0.3622, -0.2658, -0.9216, -0.2829, -0.2658, -0.9216, -0.2829, -0.1396, -0.9216, -0.3622, -0.03827, -0.9943, -0.09974, -0.07326, -0.9943, -0.07775, 0.002083, -0.9938, -0.1113, -0.05633, -0.9943, -0.09077, -0.2052, -0.9216, -0.3295, 0.007238, -0.9222, -0.3867, 0.007238, -0.9222, -0.3867, -0.2052, -0.9216, -0.3295, -0.3669, -0.7196, -0.5896, 0.01368, -0.7312, -0.682, 0.01368, -0.7312, -0.682, -0.3669, -0.7196, -0.5896, -0.4792, -0.4179, -0.7718, -0.3196, -0.4076, -0.8554, -0.3196, -0.4076, -0.8554, -0.4792, -0.4179, -0.7718, -0.5206, -0.1477, -0.8409, -0.3459, -0.152, -0.9259, 0.08656, -0.9943, 0.0626, 0.1115, -0.9938, 0.00399, 0.386, -0.9224, 0.01386, 0.3142, -0.9216, 0.228, 0.3142, -0.9216, 0.228, 0.386, -0.9224, 0.01386, 0.6805, -0.7323, 0.02361, 0.5622, -0.7195, 0.4077, 0.5622, -0.7195, 0.4077, 0.6805, -0.7323, 0.02361, 0.831, -0.4068, 0.3794, 0.736, -0.4179, 0.5326, 0.736, -0.4179, 0.5326, 0.831, -0.4068, 0.3794, 0.8991, -0.1519, 0.4105, 0.8021, -0.1477, 0.5787, 0.1115, -0.9938, 0.00399, 0.08053, -0.9937, -0.0775, 0.2779, -0.9227, -0.2674, 0.386, -0.9224, 0.01386, 0.386, -0.9224, 0.01386, 0.2779, -0.9227, -0.2674, 0.4895, -0.7339, -0.4709, 0.6805, -0.7323, 0.02361, 0.6805, -0.7323, 0.02361, 0.4895, -0.7339, -0.4709, 0.851, -0.4124, -0.3253, 0.8503, -0.414, -0.3251, 0.8503, -0.414, -0.3251, 0.851, -0.4124, -0.3253, 0.7125, -0.1753, -0.6795, 0.9218, -0.1633, -0.3517, -0.083, -0.9937, 0.07485, -0.003895, -0.9938, 0.1115, -0.01345, -0.9224, 0.386, -0.2863, -0.9227, 0.2583, -0.2863, -0.9227, 0.2583, -0.01345, -0.9224, 0.386, -0.02453, -0.7323, 0.6805, -0.5043, -0.7339, 0.455, -0.5043, -0.7339, 0.455, -0.02453, -0.7323, 0.6805, -0.3843, -0.414, 0.8252, -0.3846, -0.4124, 0.8258, -0.3846, -0.4124, 0.8258, -0.3843, -0.414, 0.8252, -0.416, -0.1633, 0.8946, -0.7281, -0.1753, 0.6627, -0.003895, -0.9938, 0.1115, 0.05633, -0.9943, 0.09077, 0.2052, -0.9216, 0.3295, -0.01345, -0.9224, 0.386, -0.01345, -0.9224, 0.386, 0.2052, -0.9216, 0.3295, 0.3669, -0.7195, 0.5896, -0.02453, -0.7323, 0.6805, -0.02453, -0.7323, 0.6805, 0.3669, -0.7195, 0.5896, 0.4792, -0.4179, 0.7718, 0.3197, -0.4068, 0.8557, 0.3197, -0.4068, 0.8557, 0.4792, -0.4179, 0.7718, 0.5206, -0.1477, 0.8409, 0.3459, -0.1519, 0.9259, -0.08656, -0.9943, -0.0626, -0.1112, -0.9938, -0.005791, -0.3863, -0.9222, -0.02011, -0.3142, -0.9216, -0.228, -0.3142, -0.9216, -0.228, -0.3863, -0.9222, -0.02011, -0.6813, -0.7312, -0.03456, -0.5622, -0.7196, -0.4076, -0.5622, -0.7196, -0.4076, -0.6813, -0.7312, -0.03456, -0.8307, -0.4076, -0.3793, -0.736, -0.4179, -0.5326, -0.736, -0.4179, -0.5326, -0.8307, -0.4076, -0.3793, -0.8991, -0.152, -0.4105, -0.8021, -0.1477, -0.5787, 0.8021, -0.1477, 0.5787, 0.5206, -0.1477, 0.8409, 0.4792, -0.4179, 0.7718, 0.736, -0.4179, 0.5326, 0.736, -0.4179, 0.5326, 0.4792, -0.4179, 0.7718, 0.3669, -0.7195, 0.5896, 0.5622, -0.7195, 0.4077, 0.5622, -0.7195, 0.4077, 0.3669, -0.7195, 0.5896, 0.2052, -0.9216, 0.3295, 0.3142, -0.9216, 0.228, 0.3142, -0.9216, 0.228, 0.2052, -0.9216, 0.3295, 0.05633, -0.9943, 0.09077, 0.08656, -0.9943, 0.0626, -0.8021, -0.1477, -0.5787, -0.5206, -0.1477, -0.8409, -0.4792, -0.4179, -0.7718, -0.736, -0.4179, -0.5326, -0.736, -0.4179, -0.5326, -0.4792, -0.4179, -0.7718, -0.3669, -0.7196, -0.5896, -0.5622, -0.7196, -0.4076, -0.5622, -0.7196, -0.4076, -0.3669, -0.7196, -0.5896, -0.2052, -0.9216, -0.3295, -0.3142, -0.9216, -0.228, -0.3142, -0.9216, -0.228, -0.2052, -0.9216, -0.3295, -0.05633, -0.9943, -0.09077, -0.08656, -0.9943, -0.0626, -0.1108, -0.9938, -0.0111, -0.09503, -0.9943, 0.04879, -0.3451, -0.9216, 0.1778, -0.3849, -0.9222, -0.03855, -0.3849, -0.9222, -0.03855, -0.3451, -0.9216, 0.1778, -0.6174, -0.7196, 0.3179, -0.6787, -0.7312, -0.0689, -0.6787, -0.7312, -0.0689, -0.6174, -0.7196, 0.3179, -0.8081, -0.4179, 0.4151, -0.8785, -0.4076, 0.2492, -0.8785, -0.4076, 0.2492, -0.8081, -0.4179, 0.4151, -0.8804, -0.1477, 0.4507, -0.9509, -0.152, 0.2698, 0.06941, -0.9943, -0.08121, 0.01301, -0.9938, -0.1108, 0.04509, -0.9224, -0.3836, 0.2527, -0.9216, -0.2947, 0.2527, -0.9216, -0.2947, 0.04509, -0.9224, -0.3836, 0.07868, -0.7323, -0.6764, 0.4519, -0.7196, -0.5273, 0.4519, -0.7196, -0.5273, 0.07868, -0.7323, -0.6764, 0.4455, -0.4068, -0.7975, 0.5905, -0.4179, -0.6905, 0.5905, -0.4179, -0.6905, 0.4455, -0.4068, -0.7975, 0.482, -0.1519, -0.8629, 0.6418, -0.1477, -0.7525, 0.01301, -0.9938, -0.1108, -0.07072, -0.9937, -0.08654, -0.244, -0.9227, -0.2986, 0.04509, -0.9224, -0.3836, 0.04509, -0.9224, -0.3836, -0.244, -0.9227, -0.2986, -0.4297, -0.7339, -0.5261, 0.07868, -0.7323, -0.6764, 0.07868, -0.7323, -0.6764, -0.4297, -0.7339, -0.5261, -0.2553, -0.4124, -0.8745, -0.2551, -0.414, -0.8738, -0.2551, -0.414, -0.8738, -0.2553, -0.4124, -0.8745, -0.6195, -0.1753, -0.7652, -0.2759, -0.1633, -0.9472, 0.06787, -0.9937, 0.08879, 0.1108, -0.9938, 0.01292, 0.3837, -0.9224, 0.04469, 0.2342, -0.9227, 0.3063, 0.2342, -0.9227, 0.3063, 0.3837, -0.9224, 0.04469, 0.6763, -0.7323, 0.07959, 0.4127, -0.7339, 0.5396, 0.4127, -0.7339, 0.5396, 0.6763, -0.7323, 0.07959, 0.7913, -0.414, 0.4499, 0.792, -0.4124, 0.4503, 0.792, -0.4124, 0.4503, 0.7913, -0.414, 0.4499, 0.858, -0.1633, 0.4871, 0.6015, -0.1753, 0.7794, 0.1108, -0.9938, 0.01292, 0.09504, -0.9943, -0.04879, 0.3451, -0.9216, -0.1778, 0.3837, -0.9224, 0.04469, 0.3837, -0.9224, 0.04469, 0.3451, -0.9216, -0.1778, 0.6174, -0.7196, -0.3179, 0.6763, -0.7323, 0.07959, 0.6763, -0.7323, 0.07959, 0.6174, -0.7196, -0.3179, 0.8081, -0.4179, -0.4151, 0.8788, -0.4068, -0.2493, 0.8788, -0.4068, -0.2493, 0.8081, -0.4179, -0.4151, 0.8804, -0.1477, -0.4507, 0.9509, -0.1519, -0.2698, -0.06941, -0.9943, 0.08121, -0.01478, -0.9938, 0.1104, -0.05134, -0.9222, 0.3834, -0.2527, -0.9216, 0.2947, -0.2527, -0.9216, 0.2947, -0.05134, -0.9222, 0.3834, -0.08965, -0.7312, 0.6763, -0.4519, -0.7196, 0.5273, -0.4519, -0.7196, 0.5273, -0.08965, -0.7312, 0.6763, -0.4453, -0.4076, 0.7972, -0.5904, -0.4179, 0.6905, -0.5904, -0.4179, 0.6905, -0.4453, -0.4076, 0.7972, -0.482, -0.152, 0.8629, -0.6418, -0.1477, 0.7525, 0.6418, -0.1477, -0.7525, 0.8804, -0.1477, -0.4507, 0.8081, -0.4179, -0.4151, 0.5905, -0.4179, -0.6905, 0.5905, -0.4179, -0.6905, 0.8081, -0.4179, -0.4151, 0.6174, -0.7196, -0.3179, 0.4519, -0.7196, -0.5273, 0.4519, -0.7196, -0.5273, 0.6174, -0.7196, -0.3179, 0.3451, -0.9216, -0.1778, 0.2527, -0.9216, -0.2947, 0.2527, -0.9216, -0.2947, 0.3451, -0.9216, -0.1778, 0.09504, -0.9943, -0.04879, 0.06941, -0.9943, -0.08121, -0.6418, -0.1477, 0.7525, -0.8804, -0.1477, 0.4507, -0.8081, -0.4179, 0.4151, -0.5904, -0.4179, 0.6905, -0.5904, -0.4179, 0.6905, -0.8081, -0.4179, 0.4151, -0.6174, -0.7196, 0.3179, -0.4519, -0.7196, 0.5273, -0.4519, -0.7196, 0.5273, -0.6174, -0.7196, 0.3179, -0.3451, -0.9216, 0.1778, -0.2527, -0.9216, 0.2947, -0.2527, -0.9216, 0.2947, -0.3451, -0.9216, 0.1778, -0.09503, -0.9943, 0.04879, -0.06941, -0.9943, 0.08121, -0.003839, -0.9938, -0.1113, -0.08174, -0.9937, -0.07622, -0.282, -0.9227, -0.263, -0.01334, -0.9222, -0.3866, -0.01334, -0.9222, -0.3866, -0.282, -0.9227, -0.263, -0.4969, -0.7339, -0.4631, -0.02444, -0.7312, -0.6817, -0.02444, -0.7312, -0.6817, -0.4969, -0.7339, -0.4631, -0.3715, -0.4124, -0.8318, -0.371, -0.415, -0.8307, -0.371, -0.415, -0.8307, -0.3715, -0.4124, -0.8318, -0.7231, -0.1753, -0.6681, -0.4094, -0.1634, -0.8976, 0.003839, -0.9938, 0.1113, 0.08174, -0.9937, 0.07622, 0.282, -0.9227, 0.2629, 0.01334, -0.9222, 0.3866, 0.01334, -0.9222, 0.3866, 0.282, -0.9227, 0.2629, 0.4969, -0.7339, 0.4631, 0.02444, -0.7312, 0.6817, 0.02444, -0.7312, 0.6817, 0.4969, -0.7339, 0.4631, 0.3715, -0.4124, 0.8318, 0.371, -0.415, 0.8307, 0.371, -0.415, 0.8307, 0.3715, -0.4124, 0.8318, 0.7231, -0.1753, 0.6681, 0.4094, -0.1634, 0.8976, 0.09365, -0.9937, -0.06099, 0.02296, -0.9938, -0.1089, 0.07977, -0.9222, -0.3785, 0.3232, -0.9227, -0.2104, 0.3232, -0.9227, -0.2104, 0.07977, -0.9222, -0.3785, 0.1416, -0.7312, -0.6673, 0.5693, -0.7339, -0.3706, 0.5693, -0.7339, -0.3706, 0.1416, -0.7312, -0.6673, 0.5087, -0.415, -0.7544, 0.5093, -0.4123, -0.7553, 0.5093, -0.4123, -0.7553, 0.5087, -0.415, -0.7544, 0.558, -0.1634, -0.8136, 0.8274, -0.1753, -0.5335, -0.1081, -0.9938, -0.02658, -0.09558, -0.9937, 0.05792, -0.3298, -0.9227, 0.1999, -0.3756, -0.9222, -0.09233, -0.3756, -0.9222, -0.09233, -0.3298, -0.9227, 0.1999, -0.5809, -0.7339, 0.3522, -0.6627, -0.7312, -0.1619, -0.6627, -0.7312, -0.1619, -0.5809, -0.7339, 0.3522, -0.9015, -0.4124, 0.1312, -0.9003, -0.415, 0.131, -0.9003, -0.415, 0.131, -0.9015, -0.4124, 0.1312, -0.8396, -0.1753, 0.5141, -0.9751, -0.1634, 0.1498, 0.08053, -0.9937, -0.0775, 0.002083, -0.9938, -0.1113, 0.007238, -0.9222, -0.3867, 0.2779, -0.9227, -0.2674, 0.2779, -0.9227, -0.2674, 0.007238, -0.9222, -0.3867, 0.01368, -0.7312, -0.682, 0.4895, -0.7339, -0.4709, 0.4895, -0.7339, -0.4709, 0.01368, -0.7312, -0.682, 0.3579, -0.415, -0.8365, 0.3584, -0.4123, -0.8376, 0.3584, -0.4123, -0.8376, 0.3579, -0.415, -0.8365, 0.3952, -0.1634, -0.9039, 0.7125, -0.1753, -0.6795, -0.1112, -0.9938, -0.005791, -0.083, -0.9937, 0.07485, -0.2863, -0.9227, 0.2583, -0.3863, -0.9222, -0.02011, -0.3863, -0.9222, -0.02011, -0.2863, -0.9227, 0.2583, -0.5043, -0.7339, 0.455, -0.6813, -0.7312, -0.03456, -0.6813, -0.7312, -0.03456, -0.5043, -0.7339, 0.455, -0.8608, -0.4124, 0.2983, -0.8597, -0.415, 0.2979, -0.8597, -0.415, 0.2979, -0.8608, -0.4124, 0.2983, -0.7281, -0.1753, 0.6627, -0.9296, -0.1634, 0.3303, -0.07072, -0.9937, -0.08654, -0.1108, -0.9938, -0.0111, -0.3849, -0.9222, -0.03855, -0.244, -0.9227, -0.2986, -0.244, -0.9227, -0.2986, -0.3849, -0.9222, -0.03855, -0.6787, -0.7312, -0.0689, -0.4297, -0.7339, -0.5261, -0.4297, -0.7339, -0.5261, -0.6787, -0.7312, -0.0689, -0.8047, -0.415, -0.4245, -0.8058, -0.4123, -0.4251, -0.8058, -0.4123, -0.4251, -0.8047, -0.415, -0.4245, -0.8689, -0.1634, -0.4672, -0.6195, -0.1753, -0.7652, -0.01478, -0.9938, 0.1104, 0.06787, -0.9937, 0.08879, 0.2342, -0.9227, 0.3063, -0.05134, -0.9222, 0.3834, -0.05134, -0.9222, 0.3834, 0.2342, -0.9227, 0.3063, 0.4127, -0.7339, 0.5396, -0.08965, -0.7312, 0.6763, -0.08965, -0.7312, 0.6763, 0.4127, -0.7339, 0.5396, 0.2275, -0.4124, 0.8821, 0.2272, -0.415, 0.881, 0.2272, -0.415, 0.881, 0.2275, -0.4124, 0.8821, 0.6015, -0.1753, 0.7794, 0.2539, -0.1634, 0.9533, -0.08174, -0.9937, -0.07622, -0.003839, -0.9938, -0.1113, 0.05489, -0.9943, -0.09165, 0.08556, -0.9943, -0.06396, 0.1114, -0.9938, -0.005752, 0.08174, -0.9937, 0.07622, 0.003839, -0.9938, 0.1113, -0.05489, -0.9943, 0.09165, -0.08556, -0.9943, 0.06396, -0.1114, -0.9938, 0.005751])] * 3)])

# ---- objects
ob_square_table = bpy.data.objects.new('Square-Table', me_cube_091)

# ---- transforms, parenting, visibility, modifiers, constraints
ob_square_table.location = (0.0, 0.0, 0.0)
ob_square_table.rotation_euler = (1.571, -0.0, 0.0)
ob_square_table.scale = (1.0, 1.948, 0.712)
ob_square_table.color = (0.8, 0.8, 0.8, 1.0)

# ---- collection membership
col_collection.objects.link(ob_square_table)

# ---- scene / render settings (as saved in the file)
scene.frame_start = 1; scene.frame_end = 250; scene.frame_set(1)
scene.render.engine = 'BLENDER_EEVEE_NEXT'
scene.cycles.use_denoising = False
scene.cycles.samples = 128
scene.cycles.sampling_pattern = 'TABULATED_SOBOL'
scene.cycles.use_adaptive_sampling = False
scene.cycles.use_light_tree = False
scene.view_settings.view_transform = 'Filmic'
bpy.context.view_layer.update()

# ---- added for rendering (the .blend has no active camera and no usable light): camera, sun
cam_auto = bpy.data.cameras.new('AutoCamera')
cam_auto.lens = 50.0
cam_auto.sensor_width = 36.0
cam_auto.clip_end = 1000.0
ob_auto_camera = bpy.data.objects.new('AutoCamera', cam_auto)
scene.collection.objects.link(ob_auto_camera)
ob_auto_camera.location = (1.66202, -2.00417, 1.88091)
ob_auto_camera.rotation_euler = (1.09748, -7.21219e-08, 0.694738)
scene.camera = ob_auto_camera
light_auto_sun = bpy.data.lights.new('AutoSun', 'SUN')
light_auto_sun.energy = 3.0
light_auto_sun.angle = 0.0523599
ob_auto_sun = bpy.data.objects.new('AutoSun', light_auto_sun)
scene.collection.objects.link(ob_auto_sun)
ob_auto_sun.rotation_euler = (0.872665, 0.174533, 0.523599)
bpy.context.view_layer.update()
